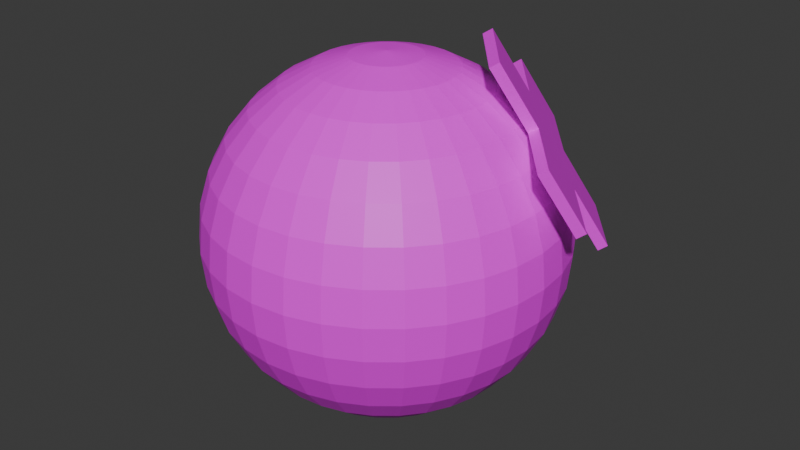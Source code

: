 # Source: Bump.blend  (saved by Blender 4.1.24; exported with 4.5.12 LTS)
import bpy
from mathutils import Matrix  # noqa: F401  (used for matrix-valued properties, if any)

bpy.ops.wm.read_factory_settings(use_empty=True)
scene = bpy.context.scene
scene.name = 'Scene'

# ---- collections
col_collection = bpy.data.collections.new('Collection'); scene.collection.children.link(col_collection)

# ---- images (referenced by path relative to the original .blend; pixels are not part of the script)
import os
ASSET_DIR = os.environ.get("B2B_ASSET_DIR", "")  # directory of the original .blend (textures are referenced by path, not embedded)
HERE = os.path.dirname(os.path.abspath(__file__))  # packed textures are extracted next to this script under _unpacked/

def load_image(name, relpath, width, height, colorspace="sRGB"):
    """Load a texture the original file referenced (path relative to the .blend, or extracted next to this script)."""
    p = next((c for c in (os.path.join(HERE, relpath), os.path.join(ASSET_DIR, relpath)) if relpath and os.path.exists(c)), "")
    if p:
        img = bpy.data.images.load(p, check_existing=True)
        img.name = name
    else:  # same state as the original file: an image datablock whose file is absent (Cycles renders it pink)
        img = bpy.data.images.new(name, width, height)
        img.source = "FILE"
        img.filepath = "//" + (relpath or name)
    img.colorspace_settings.name = colorspace
    return img
img_bump = load_image('Bump', '', 1024, 1024, 'sRGB')

# ---- materials (node trees are filled in below, after node groups)
mat_x = bpy.data.materials.new('マテリアル')
mat_x.use_transparent_shadow = False

# ---- material node trees
mat_x.use_nodes = True; mat_x.node_tree.nodes.clear()
_N = mat_x.node_tree.nodes; _L = mat_x.node_tree.links
n0 = _N.new('ShaderNodeBsdfPrincipled'); n0.name = 'プリンシプルBSDF'; n0.location = (10, 300)
n1 = _N.new('ShaderNodeOutputMaterial'); n1.name = 'マテリアル出力'; n1.location = (300, 300)
n2 = _N.new('ShaderNodeTexImage'); n2.name = '画像テクスチャ'; n2.location = (-280, 280)
n2.image = img_bump
_L.new(n0.outputs[0], n1.inputs[0])
_L.new(n2.outputs[0], n0.inputs[0])
n1.is_active_output = True

# ---- world
world_world = bpy.data.worlds.new('World'); scene.world = world_world
world_world.use_nodes = True; world_world.node_tree.nodes.clear()
_N = world_world.node_tree.nodes; _L = world_world.node_tree.links
n0 = _N.new('ShaderNodeOutputWorld'); n0.name = 'World Output'; n0.location = (300, 300)
n1 = _N.new('ShaderNodeBackground'); n1.name = 'Background'; n1.location = (10, 300)
n1.inputs[0].default_value = (0.05088, 0.05088, 0.05088, 1.0)
_L.new(n1.outputs[0], n0.inputs[0])
n0.is_active_output = True
world_world.color = (0.05088, 0.05088, 0.05088)
world_world.use_sun_shadow = False
world_world.sun_shadow_jitter_overblur = 0.0

# ---- meshes
me_001 = bpy.data.meshes.new('球.001')
me_001.from_pydata([(0.7836, 0.2029, 0.7241), (0.5256, 0.5051, 0.7649), (0.7449, 0.1737, 0.6956), (0.9151, 0.3615, 0.3819), (0.6517, 0.04384, 1.067), (1.043, -0.1011, 0.6829), (1.004, -0.1303, 0.6545), (1.175, 0.05751, 0.3407), (1.136, 0.0283, 0.3123), (0.8764, 0.3323, 0.3535), (0.6184, 0.6345, 0.3943), (1.006, 0.4891, 0.01511), (0.7485, 0.7913, 0.05599), (1.045, 0.5183, 0.04353), (0.7872, 0.8205, 0.08441), (0.6571, 0.6637, 0.4228), (0.4018, 0.9627, 0.4632), (0.2703, 0.8041, 0.8054), (0.3631, 0.9335, 0.4348), (0.2316, 0.7749, 0.777), (0.4869, 0.4759, 0.7365), (0.355, 0.3168, 1.08), (0.613, 0.01463, 1.039), (0.3937, 0.346, 1.108), (-5.96e-08, 0.5556, 0.8315), (-1.192e-07, 0.8315, 0.5556), (-5.96e-08, 0.9808, 0.1951), (-5.96e-08, 1.0, 0.0), (-1.192e-07, 0.9808, -0.1951), (-5.96e-08, 0.8315, -0.5556), (0.03806, 0.1913, 0.9808), (0.07466, 0.3753, 0.9239), (0.1084, 0.5449, 0.8315), (0.1379, 0.6935, 0.7071), (0.1622, 0.8155, 0.5556), (0.1802, 0.9061, 0.3827), (0.1913, 0.9619, 0.1951), (0.1951, 0.9808, 0.0), (0.1913, 0.9619, -0.1951), (0.1802, 0.9061, -0.3827), (0.1622, 0.8155, -0.5556), (0.1379, 0.6935, -0.7071), (0.1084, 0.5449, -0.8315), (0.07466, 0.3753, -0.9239), (0.03806, 0.1913, -0.9808), (0.07466, 0.1802, 0.9808), (0.1464, 0.3536, 0.9239), (0.2126, 0.5133, 0.8315), (0.2706, 0.6533, 0.7071), (0.3182, 0.7682, 0.5556), (0.3536, 0.8536, 0.3827), (0.3753, 0.9061, 0.1951), (0.3827, 0.9239, 0.0), (0.3753, 0.9061, -0.1951), (0.3536, 0.8536, -0.3827), (0.3182, 0.7682, -0.5556), (0.2706, 0.6533, -0.7071), (0.2126, 0.5133, -0.8315), (0.1464, 0.3536, -0.9239), (0.07466, 0.1802, -0.9808), (0.1084, 0.1622, 0.9808), (0.2126, 0.3182, 0.9239), (0.3087, 0.4619, 0.8315), (0.3928, 0.5879, 0.7071), (0.4619, 0.6913, 0.5556), (0.5133, 0.7682, 0.3827), (0.5449, 0.8155, 0.1951), (0.5556, 0.8315, 0.0), (0.5449, 0.8155, -0.1951), (0.5133, 0.7682, -0.3827), (0.4619, 0.6913, -0.5556), (0.3928, 0.5879, -0.7071), (0.3087, 0.4619, -0.8315), (0.2126, 0.3182, -0.9239), (0.1084, 0.1622, -0.9808), (0.1379, 0.1379, 0.9808), (0.2706, 0.2706, 0.9239), (0.3928, 0.3928, 0.8315), (0.5, 0.5, 0.7071), (0.5879, 0.5879, 0.5556), (0.6533, 0.6533, 0.3827), (0.6935, 0.6935, 0.1951), (0.7071, 0.7071, 0.0), (0.6935, 0.6935, -0.1951), (0.6533, 0.6533, -0.3827), (0.5879, 0.5879, -0.5556), (0.5, 0.5, -0.7071), (0.3928, 0.3928, -0.8315), (0.2706, 0.2706, -0.9239), (0.1379, 0.1379, -0.9808), (0.1622, 0.1084, 0.9808), (0.3182, 0.2126, 0.9239), (0.4619, 0.3087, 0.8315), (0.5879, 0.3928, 0.7071), (0.6913, 0.4619, 0.5556), (0.7682, 0.5133, 0.3827), (0.8155, 0.5449, 0.1951), (0.8315, 0.5556, 0.0), (0.8155, 0.5449, -0.1951), (0.7682, 0.5133, -0.3827), (0.6913, 0.4619, -0.5556), (0.5879, 0.3928, -0.7071), (0.4619, 0.3087, -0.8315), (0.3182, 0.2126, -0.9239), (0.1622, 0.1084, -0.9808), (-5.96e-08, -2.98e-08, 1.0), (0.1802, 0.07466, 0.9808), (0.3536, 0.1464, 0.9239), (0.5133, 0.2126, 0.8315), (0.6533, 0.2706, 0.7071), (0.7682, 0.3182, 0.5556), (0.8536, 0.3536, 0.3827), (0.9061, 0.3753, 0.1951), (0.9239, 0.3827, -5.96e-08), (0.9061, 0.3753, -0.1951), (0.8536, 0.3536, -0.3827), (0.7682, 0.3182, -0.5556), (0.6533, 0.2706, -0.7071), (0.5133, 0.2126, -0.8315), (0.3536, 0.1464, -0.9239), (0.1802, 0.07466, -0.9808), (0.1913, 0.03806, 0.9808), (0.3753, 0.07466, 0.9239), (0.5449, 0.1084, 0.8315), (0.6935, 0.1379, 0.7071), (0.8155, 0.1622, 0.5556), (0.9061, 0.1802, 0.3827), (0.9619, 0.1913, 0.1951), (0.9808, 0.1951, 0.0), (0.9619, 0.1913, -0.1951), (0.9061, 0.1802, -0.3827), (0.8155, 0.1622, -0.5556), (0.6935, 0.1379, -0.7071), (0.5449, 0.1084, -0.8315), (0.3753, 0.07466, -0.9239), (0.1913, 0.03806, -0.9808), (0.1951, -5.96e-08, 0.9808), (0.3827, -5.96e-08, 0.9239), (0.5556, -8.941e-08, 0.8315), (0.7071, -5.96e-08, 0.7071), (0.8315, -1.192e-07, 0.5556), (0.9239, 2.98e-08, 0.3827), (0.9808, -1.49e-07, 0.1951), (1.0, -1.788e-07, -5.96e-08), (0.9808, -1.49e-07, -0.1951), (0.9239, 2.98e-08, -0.3827), (0.8315, -8.941e-08, -0.5556), (0.7071, 0.0, -0.7071), (0.5556, -5.96e-08, -0.8315), (0.3827, -2.98e-08, -0.9239), (0.1951, -2.98e-08, -0.9808), (0.1913, -0.03806, 0.9808), (0.3753, -0.07466, 0.9239), (0.5449, -0.1084, 0.8315), (0.6935, -0.1379, 0.7071), (0.8155, -0.1622, 0.5556), (0.9061, -0.1802, 0.3827), (0.9619, -0.1913, 0.1951), (0.9808, -0.1951, -1.192e-07), (0.9619, -0.1913, -0.1951), (0.9061, -0.1802, -0.3827), (0.8155, -0.1622, -0.5556), (0.6935, -0.1379, -0.7071), (0.5449, -0.1084, -0.8315), (0.3753, -0.07466, -0.9239), (0.1913, -0.03806, -0.9808), (0.1802, -0.07466, 0.9808), (0.3536, -0.1464, 0.9239), (0.5133, -0.2126, 0.8315), (0.6533, -0.2706, 0.7071), (0.7682, -0.3182, 0.5556), (0.8536, -0.3536, 0.3827), (0.9061, -0.3753, 0.1951), (0.9239, -0.3827, -5.96e-08), (0.9061, -0.3753, -0.1951), (0.8536, -0.3536, -0.3827), (0.7682, -0.3182, -0.5556), (0.6533, -0.2706, -0.7071), (0.5133, -0.2126, -0.8315), (0.3536, -0.1464, -0.9239), (0.1802, -0.07466, -0.9808), (0.1622, -0.1084, 0.9808), (0.3182, -0.2126, 0.9239), (0.4619, -0.3087, 0.8315), (0.5879, -0.3928, 0.7071), (0.6913, -0.4619, 0.5556), (0.7682, -0.5133, 0.3827), (0.8155, -0.5449, 0.1951), (0.8315, -0.5556, -1.192e-07), (0.8155, -0.5449, -0.1951), (0.7682, -0.5133, -0.3827), (0.6913, -0.4619, -0.5556), (0.5879, -0.3928, -0.7071), (0.4619, -0.3087, -0.8315), (0.3182, -0.2126, -0.9239), (0.1622, -0.1084, -0.9808), (0.1379, -0.1379, 0.9808), (0.2706, -0.2706, 0.9239), (0.3928, -0.3928, 0.8315), (0.5, -0.5, 0.7071), (0.5879, -0.5879, 0.5556), (0.6533, -0.6533, 0.3827), (0.6935, -0.6935, 0.1951), (0.7071, -0.7071, -1.192e-07), (0.6935, -0.6935, -0.1951), (0.6533, -0.6533, -0.3827), (0.5879, -0.5879, -0.5556), (0.5, -0.5, -0.7071), (0.3928, -0.3928, -0.8315), (0.2706, -0.2706, -0.9239), (0.1379, -0.1379, -0.9808), (0.1084, -0.1622, 0.9808), (0.2126, -0.3182, 0.9239), (0.3087, -0.4619, 0.8315), (0.3928, -0.5879, 0.7071), (0.4619, -0.6913, 0.5556), (0.5133, -0.7682, 0.3827), (0.5449, -0.8155, 0.1951), (0.5556, -0.8315, -5.96e-08), (0.5449, -0.8155, -0.1951), (0.5133, -0.7682, -0.3827), (0.4619, -0.6913, -0.5556), (0.3928, -0.5879, -0.7071), (0.3087, -0.4619, -0.8315), (0.2126, -0.3182, -0.9239), (0.1084, -0.1622, -0.9808), (0.07466, -0.1802, 0.9808), (0.1464, -0.3536, 0.9239), (0.2126, -0.5133, 0.8315), (0.2706, -0.6533, 0.7071), (0.3182, -0.7682, 0.5556), (0.3536, -0.8536, 0.3827), (0.3753, -0.9061, 0.1951), (0.3827, -0.9239, -1.192e-07), (0.3753, -0.9061, -0.1951), (0.3536, -0.8536, -0.3827), (0.3182, -0.7682, -0.5556), (0.2706, -0.6533, -0.7071), (0.2126, -0.5133, -0.8315), (0.1464, -0.3536, -0.9239), (0.07466, -0.1802, -0.9808), (0.03806, -0.1913, 0.9808), (0.07466, -0.3753, 0.9239), (0.1084, -0.5449, 0.8315), (0.1379, -0.6935, 0.7071), (0.1622, -0.8155, 0.5556), (0.1802, -0.9061, 0.3827), (0.1913, -0.9619, 0.1951), (0.1951, -0.9808, -5.96e-08), (0.1913, -0.9619, -0.1951), (0.1802, -0.9061, -0.3827), (0.1622, -0.8155, -0.5556), (0.1379, -0.6935, -0.7071), (0.1084, -0.5449, -0.8315), (0.07466, -0.3753, -0.9239), (0.03806, -0.1913, -0.9808), (-5.96e-08, -0.1951, 0.9808), (-1.192e-07, -0.3827, 0.9239), (-1.788e-07, -0.5556, 0.8315), (-5.96e-08, -0.7071, 0.7071), (-1.192e-07, -0.8315, 0.5556), (0.0, -0.9239, 0.3827), (-1.788e-07, -0.9808, 0.1951), (-3.576e-07, -1.0, -1.192e-07), (-1.788e-07, -0.9808, -0.1951), (5.96e-08, -0.9239, -0.3827), (-1.192e-07, -0.8315, -0.5556), (-1.192e-07, -0.7071, -0.7071), (-1.788e-07, -0.5556, -0.8315), (-1.192e-07, -0.3827, -0.9239), (-5.96e-08, -0.1951, -0.9808), (-0.03806, -0.1913, 0.9808), (-0.07466, -0.3753, 0.9239), (-0.1084, -0.5449, 0.8315), (-0.1379, -0.6935, 0.7071), (-0.1622, -0.8155, 0.5556), (-0.1802, -0.9061, 0.3827), (-0.1913, -0.9619, 0.1951), (-0.1951, -0.9808, -5.96e-08), (-0.1913, -0.9619, -0.1951), (-0.1802, -0.9061, -0.3827), (-0.1622, -0.8155, -0.5556), (-0.1379, -0.6935, -0.7071), (-0.1084, -0.5449, -0.8315), (-0.07466, -0.3753, -0.9239), (-0.03806, -0.1913, -0.9808), (-0.07466, -0.1802, 0.9808), (-0.1464, -0.3536, 0.9239), (-0.2126, -0.5133, 0.8315), (-0.2706, -0.6533, 0.7071), (-0.3182, -0.7682, 0.5556), (-0.3536, -0.8536, 0.3827), (-0.3753, -0.9061, 0.1951), (-0.3827, -0.9239, 0.0), (-0.3753, -0.9061, -0.1951), (-0.3536, -0.8536, -0.3827), (-0.3182, -0.7682, -0.5556), (-0.2706, -0.6533, -0.7071), (-0.2126, -0.5133, -0.8315), (-0.1464, -0.3536, -0.9239), (-0.07466, -0.1802, -0.9808), (-0.1084, -0.1622, 0.9808), (-0.2126, -0.3182, 0.9239), (-0.3087, -0.4619, 0.8315), (-0.3928, -0.5879, 0.7071), (-0.4619, -0.6913, 0.5556), (-0.5133, -0.7682, 0.3827), (-0.5449, -0.8155, 0.1951), (-0.5556, -0.8315, -1.192e-07), (-0.5449, -0.8155, -0.1951), (-0.5133, -0.7682, -0.3827), (-0.4619, -0.6913, -0.5556), (-0.3928, -0.5879, -0.7071), (-0.3087, -0.4619, -0.8315), (-0.2126, -0.3182, -0.9239), (-0.1084, -0.1622, -0.9808), (-0.1379, -0.1379, 0.9808), (-0.2706, -0.2706, 0.9239), (-0.3928, -0.3928, 0.8315), (-0.5, -0.5, 0.7071), (-0.5879, -0.5879, 0.5556), (-0.6533, -0.6533, 0.3827), (-0.6935, -0.6935, 0.1951), (-0.7071, -0.7071, 0.0), (-0.6935, -0.6935, -0.1951), (-0.6533, -0.6533, -0.3827), (-0.5879, -0.5879, -0.5556), (-0.5, -0.5, -0.7071), (-0.3928, -0.3928, -0.8315), (-0.2706, -0.2706, -0.9239), (-0.1379, -0.1379, -0.9808), (-5.96e-08, 2.98e-08, -1.0), (-0.1622, -0.1084, 0.9808), (-0.3182, -0.2126, 0.9239), (-0.4619, -0.3087, 0.8315), (-0.5879, -0.3928, 0.7071), (-0.6913, -0.4619, 0.5556), (-0.7682, -0.5133, 0.3827), (-0.8155, -0.5449, 0.1951), (-0.8315, -0.5556, 0.0), (-0.8155, -0.5449, -0.1951), (-0.7682, -0.5133, -0.3827), (-0.6913, -0.4619, -0.5556), (-0.5879, -0.3928, -0.7071), (-0.4619, -0.3087, -0.8315), (-0.3182, -0.2126, -0.9239), (-0.1622, -0.1084, -0.9808), (-0.1802, -0.07466, 0.9808), (-0.3536, -0.1464, 0.9239), (-0.5133, -0.2126, 0.8315), (-0.6533, -0.2706, 0.7071), (-0.7682, -0.3182, 0.5556), (-0.8536, -0.3536, 0.3827), (-0.9061, -0.3753, 0.1951), (-0.9239, -0.3827, 0.0), (-0.9061, -0.3753, -0.1951), (-0.8536, -0.3536, -0.3827), (-0.7682, -0.3182, -0.5556), (-0.6533, -0.2706, -0.7071), (-0.5133, -0.2126, -0.8315), (-0.3536, -0.1464, -0.9239), (-0.1802, -0.07466, -0.9808), (-0.1913, -0.03806, 0.9808), (-0.3753, -0.07466, 0.9239), (-0.5449, -0.1084, 0.8315), (-0.6935, -0.1379, 0.7071), (-0.8155, -0.1622, 0.5556), (-0.9061, -0.1802, 0.3827), (-0.9619, -0.1913, 0.1951), (-0.9808, -0.1951, -5.96e-08), (-0.9619, -0.1913, -0.1951), (-0.9061, -0.1802, -0.3827), (-0.8155, -0.1622, -0.5556), (-0.6935, -0.1379, -0.7071), (-0.5449, -0.1084, -0.8315), (-0.3753, -0.07466, -0.9239), (-0.1913, -0.03806, -0.9808), (-0.1951, 0.0, 0.9808), (-0.3827, 2.98e-08, 0.9239), (-0.5556, 8.941e-08, 0.8315), (-0.7071, 0.0, 0.7071), (-0.8315, 1.192e-07, 0.5556), (-0.9239, 2.98e-08, 0.3827), (-0.9808, 2.086e-07, 0.1951), (-1.0, 4.47e-07, 0.0), (-0.9808, 2.682e-07, -0.1951), (-0.9239, 2.98e-08, -0.3827), (-0.8315, 1.49e-07, -0.5556), (-0.7071, 2.98e-08, -0.7071), (-0.5556, 1.49e-07, -0.8315), (-0.3827, 2.98e-08, -0.9239), (-0.1951, -2.98e-08, -0.9808), (-0.1913, 0.03806, 0.9808), (-0.3753, 0.07466, 0.9239), (-0.5449, 0.1084, 0.8315), (-0.6935, 0.1379, 0.7071), (-0.8155, 0.1622, 0.5556), (-0.9061, 0.1802, 0.3827), (-0.9619, 0.1913, 0.1951), (-0.9808, 0.1951, -1.192e-07), (-0.9619, 0.1913, -0.1951), (-0.9061, 0.1802, -0.3827), (-0.8155, 0.1622, -0.5556), (-0.6935, 0.1379, -0.7071), (-0.5449, 0.1084, -0.8315), (-0.3753, 0.07466, -0.9239), (-0.1913, 0.03806, -0.9808), (-0.1802, 0.07466, 0.9808), (-0.3536, 0.1464, 0.9239), (-0.5133, 0.2126, 0.8315), (-0.6533, 0.2706, 0.7071), (-0.7682, 0.3182, 0.5556), (-0.8536, 0.3536, 0.3827), (-0.9061, 0.3753, 0.1951), (-0.9239, 0.3827, 0.0), (-0.9061, 0.3753, -0.1951), (-0.8536, 0.3536, -0.3827), (-0.7682, 0.3182, -0.5556), (-0.6533, 0.2706, -0.7071), (-0.5133, 0.2126, -0.8315), (-0.3536, 0.1464, -0.9239), (-0.1802, 0.07466, -0.9808), (-0.1622, 0.1084, 0.9808), (-0.3182, 0.2126, 0.9239), (-0.4619, 0.3087, 0.8315), (-0.5879, 0.3928, 0.7071), (-0.6913, 0.4619, 0.5556), (-0.7682, 0.5133, 0.3827), (-0.8155, 0.5449, 0.1951), (-0.8315, 0.5556, 0.0), (-0.8155, 0.5449, -0.1951), (-0.7682, 0.5133, -0.3827), (-0.6913, 0.4619, -0.5556), (-0.5879, 0.3928, -0.7071), (-0.4619, 0.3087, -0.8315), (-0.3182, 0.2126, -0.9239), (-0.1622, 0.1084, -0.9808), (-0.1379, 0.1379, 0.9808), (-0.2706, 0.2706, 0.9239), (-0.3928, 0.3928, 0.8315), (-0.5, 0.5, 0.7071), (-0.5879, 0.5879, 0.5556), (-0.6533, 0.6533, 0.3827), (-0.6935, 0.6935, 0.1951), (-0.7071, 0.7071, 0.0), (-0.6935, 0.6935, -0.1951), (-0.6533, 0.6533, -0.3827), (-0.5879, 0.5879, -0.5556), (-0.5, 0.5, -0.7071), (-0.3928, 0.3928, -0.8315), (-0.2706, 0.2706, -0.9239), (-0.1379, 0.1379, -0.9808), (-0.1084, 0.1622, 0.9808), (-0.2126, 0.3182, 0.9239), (-0.3087, 0.4619, 0.8315), (-0.3928, 0.5879, 0.7071), (-0.4619, 0.6913, 0.5556), (-0.5133, 0.7682, 0.3827), (-0.5449, 0.8155, 0.1951), (-0.5556, 0.8315, 0.0), (-0.5449, 0.8155, -0.1951), (-0.5133, 0.7682, -0.3827), (-0.4619, 0.6913, -0.5556), (-0.3928, 0.5879, -0.7071), (-0.3087, 0.4619, -0.8315), (-0.2126, 0.3182, -0.9239), (-0.1084, 0.1622, -0.9808), (-0.07466, 0.1802, 0.9808), (-0.1464, 0.3536, 0.9239), (-0.2126, 0.5133, 0.8315), (-0.2706, 0.6533, 0.7071), (-0.3182, 0.7682, 0.5556), (-0.3536, 0.8536, 0.3827), (-0.3753, 0.9061, 0.1951), (-0.3827, 0.9239, 0.0), (-0.3753, 0.9061, -0.1951), (-0.3536, 0.8536, -0.3827), (-0.3182, 0.7682, -0.5556), (-0.2706, 0.6533, -0.7071), (-0.2126, 0.5133, -0.8315), (-0.1464, 0.3536, -0.9239), (-0.07466, 0.1802, -0.9808), (-0.03806, 0.1913, 0.9808), (-0.07466, 0.3753, 0.9239), (-0.1084, 0.5449, 0.8315), (-0.1379, 0.6935, 0.7071), (-0.1622, 0.8155, 0.5556), (-0.1802, 0.9061, 0.3827), (-0.1913, 0.9619, 0.1951), (-0.1951, 0.9808, 0.0), (-0.1913, 0.9619, -0.1951), (-0.1802, 0.9061, -0.3827), (-0.1622, 0.8155, -0.5556), (-0.1379, 0.6935, -0.7071), (-0.1084, 0.5449, -0.8315), (-0.07466, 0.3753, -0.9239), (-0.03806, 0.1913, -0.9808), (0.0, 0.1951, 0.9808), (0.0, 0.3827, 0.9239), (-5.96e-08, 0.7071, 0.7071), (-5.96e-08, 0.9239, 0.3827), (5.96e-08, 0.9239, -0.3827), (-5.96e-08, 0.7071, -0.7071), (1.788e-07, 0.5556, -0.8315), (0.0, 0.3827, -0.9239), (-5.96e-08, 0.1951, -0.9808)], [], [(1, 0, 4, 23), (1, 15, 3, 0), (2, 0, 5, 6), (0, 2, 22, 4), (0, 3, 7, 5), (7, 8, 6, 5), (3, 9, 8, 7), (9, 2, 6, 8), (10, 20, 2, 9), (10, 9, 11, 12), (9, 3, 13, 11), (14, 12, 11, 13), (3, 15, 14, 13), (15, 10, 12, 14), (15, 1, 17, 16), (10, 15, 16, 18), (17, 19, 18, 16), (20, 10, 18, 19), (1, 20, 19, 17), (2, 20, 21, 22), (20, 1, 23, 21), (4, 22, 21, 23), (500, 25, 34, 35), (504, 503, 42, 43), (26, 500, 35, 36), (505, 504, 43, 44), (27, 26, 36, 37), (497, 105, 30), (331, 505, 44), (28, 27, 37, 38), (498, 497, 30, 31), (501, 28, 38, 39), (24, 498, 31, 32), (29, 501, 39, 40), (499, 24, 32, 33), (502, 29, 40, 41), (25, 499, 33, 34), (503, 502, 41, 42), (41, 40, 55, 56), (34, 33, 48, 49), (42, 41, 56, 57), (35, 34, 49, 50), (43, 42, 57, 58), (36, 35, 50, 51), (44, 43, 58, 59), (37, 36, 51, 52), (30, 105, 45), (331, 44, 59), (38, 37, 52, 53), (31, 30, 45, 46), (39, 38, 53, 54), (32, 31, 46, 47), (40, 39, 54, 55), (33, 32, 47, 48), (331, 59, 74), (53, 52, 67, 68), (46, 45, 60, 61), (54, 53, 68, 69), (47, 46, 61, 62), (55, 54, 69, 70), (48, 47, 62, 63), (56, 55, 70, 71), (49, 48, 63, 64), (57, 56, 71, 72), (50, 49, 64, 65), (58, 57, 72, 73), (51, 50, 65, 66), (59, 58, 73, 74), (52, 51, 66, 67), (45, 105, 60), (72, 71, 86, 87), (65, 64, 79, 80), (73, 72, 87, 88), (66, 65, 80, 81), (74, 73, 88, 89), (67, 66, 81, 82), (60, 105, 75), (331, 74, 89), (68, 67, 82, 83), (61, 60, 75, 76), (69, 68, 83, 84), (62, 61, 76, 77), (70, 69, 84, 85), (63, 62, 77, 78), (71, 70, 85, 86), (64, 63, 78, 79), (76, 75, 90, 91), (84, 83, 98, 99), (77, 76, 91, 92), (85, 84, 99, 100), (78, 77, 92, 93), (86, 85, 100, 101), (79, 78, 93, 94), (87, 86, 101, 102), (80, 79, 94, 95), (88, 87, 102, 103), (81, 80, 95, 96), (89, 88, 103, 104), (82, 81, 96, 97), (75, 105, 90), (331, 89, 104), (83, 82, 97, 98), (95, 94, 110, 111), (103, 102, 118, 119), (96, 95, 111, 112), (104, 103, 119, 120), (97, 96, 112, 113), (90, 105, 106), (331, 104, 120), (98, 97, 113, 114), (91, 90, 106, 107), (99, 98, 114, 115), (92, 91, 107, 108), (100, 99, 115, 116), (93, 92, 108, 109), (101, 100, 116, 117), (94, 93, 109, 110), (102, 101, 117, 118), (115, 114, 129, 130), (108, 107, 122, 123), (116, 115, 130, 131), (109, 108, 123, 124), (117, 116, 131, 132), (110, 109, 124, 125), (118, 117, 132, 133), (111, 110, 125, 126), (119, 118, 133, 134), (112, 111, 126, 127), (120, 119, 134, 135), (113, 112, 127, 128), (106, 105, 121), (331, 120, 135), (114, 113, 128, 129), (107, 106, 121, 122), (134, 133, 148, 149), (127, 126, 141, 142), (135, 134, 149, 150), (128, 127, 142, 143), (121, 105, 136), (331, 135, 150), (129, 128, 143, 144), (122, 121, 136, 137), (130, 129, 144, 145), (123, 122, 137, 138), (131, 130, 145, 146), (124, 123, 138, 139), (132, 131, 146, 147), (125, 124, 139, 140), (133, 132, 147, 148), (126, 125, 140, 141), (138, 137, 152, 153), (146, 145, 160, 161), (139, 138, 153, 154), (147, 146, 161, 162), (140, 139, 154, 155), (148, 147, 162, 163), (141, 140, 155, 156), (149, 148, 163, 164), (142, 141, 156, 157), (150, 149, 164, 165), (143, 142, 157, 158), (136, 105, 151), (331, 150, 165), (144, 143, 158, 159), (137, 136, 151, 152), (145, 144, 159, 160), (157, 156, 171, 172), (165, 164, 179, 180), (158, 157, 172, 173), (151, 105, 166), (331, 165, 180), (159, 158, 173, 174), (152, 151, 166, 167), (160, 159, 174, 175), (153, 152, 167, 168), (161, 160, 175, 176), (154, 153, 168, 169), (162, 161, 176, 177), (155, 154, 169, 170), (163, 162, 177, 178), (156, 155, 170, 171), (164, 163, 178, 179), (176, 175, 190, 191), (169, 168, 183, 184), (177, 176, 191, 192), (170, 169, 184, 185), (178, 177, 192, 193), (171, 170, 185, 186), (179, 178, 193, 194), (172, 171, 186, 187), (180, 179, 194, 195), (173, 172, 187, 188), (166, 105, 181), (331, 180, 195), (174, 173, 188, 189), (167, 166, 181, 182), (175, 174, 189, 190), (168, 167, 182, 183), (195, 194, 209, 210), (188, 187, 202, 203), (181, 105, 196), (331, 195, 210), (189, 188, 203, 204), (182, 181, 196, 197), (190, 189, 204, 205), (183, 182, 197, 198), (191, 190, 205, 206), (184, 183, 198, 199), (192, 191, 206, 207), (185, 184, 199, 200), (193, 192, 207, 208), (186, 185, 200, 201), (194, 193, 208, 209), (187, 186, 201, 202), (207, 206, 221, 222), (200, 199, 214, 215), (208, 207, 222, 223), (201, 200, 215, 216), (209, 208, 223, 224), (202, 201, 216, 217), (210, 209, 224, 225), (203, 202, 217, 218), (196, 105, 211), (331, 210, 225), (204, 203, 218, 219), (197, 196, 211, 212), (205, 204, 219, 220), (198, 197, 212, 213), (206, 205, 220, 221), (199, 198, 213, 214), (211, 105, 226), (331, 225, 240), (219, 218, 233, 234), (212, 211, 226, 227), (220, 219, 234, 235), (213, 212, 227, 228), (221, 220, 235, 236), (214, 213, 228, 229), (222, 221, 236, 237), (215, 214, 229, 230), (223, 222, 237, 238), (216, 215, 230, 231), (224, 223, 238, 239), (217, 216, 231, 232), (225, 224, 239, 240), (218, 217, 232, 233), (230, 229, 244, 245), (238, 237, 252, 253), (231, 230, 245, 246), (239, 238, 253, 254), (232, 231, 246, 247), (240, 239, 254, 255), (233, 232, 247, 248), (226, 105, 241), (331, 240, 255), (234, 233, 248, 249), (227, 226, 241, 242), (235, 234, 249, 250), (228, 227, 242, 243), (236, 235, 250, 251), (229, 228, 243, 244), (237, 236, 251, 252), (249, 248, 263, 264), (242, 241, 256, 257), (250, 249, 264, 265), (243, 242, 257, 258), (251, 250, 265, 266), (244, 243, 258, 259), (252, 251, 266, 267), (245, 244, 259, 260), (253, 252, 267, 268), (246, 245, 260, 261), (254, 253, 268, 269), (247, 246, 261, 262), (255, 254, 269, 270), (248, 247, 262, 263), (241, 105, 256), (331, 255, 270), (268, 267, 282, 283), (261, 260, 275, 276), (269, 268, 283, 284), (262, 261, 276, 277), (270, 269, 284, 285), (263, 262, 277, 278), (256, 105, 271), (331, 270, 285), (264, 263, 278, 279), (257, 256, 271, 272), (265, 264, 279, 280), (258, 257, 272, 273), (266, 265, 280, 281), (259, 258, 273, 274), (267, 266, 281, 282), (260, 259, 274, 275), (272, 271, 286, 287), (280, 279, 294, 295), (273, 272, 287, 288), (281, 280, 295, 296), (274, 273, 288, 289), (282, 281, 296, 297), (275, 274, 289, 290), (283, 282, 297, 298), (276, 275, 290, 291), (284, 283, 298, 299), (277, 276, 291, 292), (285, 284, 299, 300), (278, 277, 292, 293), (271, 105, 286), (331, 285, 300), (279, 278, 293, 294), (291, 290, 305, 306), (299, 298, 313, 314), (292, 291, 306, 307), (300, 299, 314, 315), (293, 292, 307, 308), (286, 105, 301), (331, 300, 315), (294, 293, 308, 309), (287, 286, 301, 302), (295, 294, 309, 310), (288, 287, 302, 303), (296, 295, 310, 311), (289, 288, 303, 304), (297, 296, 311, 312), (290, 289, 304, 305), (298, 297, 312, 313), (310, 309, 324, 325), (303, 302, 317, 318), (311, 310, 325, 326), (304, 303, 318, 319), (312, 311, 326, 327), (305, 304, 319, 320), (313, 312, 327, 328), (306, 305, 320, 321), (314, 313, 328, 329), (307, 306, 321, 322), (315, 314, 329, 330), (308, 307, 322, 323), (301, 105, 316), (331, 315, 330), (309, 308, 323, 324), (302, 301, 316, 317), (329, 328, 344, 345), (322, 321, 337, 338), (330, 329, 345, 346), (323, 322, 338, 339), (316, 105, 332), (331, 330, 346), (324, 323, 339, 340), (317, 316, 332, 333), (325, 324, 340, 341), (318, 317, 333, 334), (326, 325, 341, 342), (319, 318, 334, 335), (327, 326, 342, 343), (320, 319, 335, 336), (328, 327, 343, 344), (321, 320, 336, 337), (342, 341, 356, 357), (335, 334, 349, 350), (343, 342, 357, 358), (336, 335, 350, 351), (344, 343, 358, 359), (337, 336, 351, 352), (345, 344, 359, 360), (338, 337, 352, 353), (346, 345, 360, 361), (339, 338, 353, 354), (332, 105, 347), (331, 346, 361), (340, 339, 354, 355), (333, 332, 347, 348), (341, 340, 355, 356), (334, 333, 348, 349), (361, 360, 375, 376), (354, 353, 368, 369), (347, 105, 362), (331, 361, 376), (355, 354, 369, 370), (348, 347, 362, 363), (356, 355, 370, 371), (349, 348, 363, 364), (357, 356, 371, 372), (350, 349, 364, 365), (358, 357, 372, 373), (351, 350, 365, 366), (359, 358, 373, 374), (352, 351, 366, 367), (360, 359, 374, 375), (353, 352, 367, 368), (365, 364, 379, 380), (373, 372, 387, 388), (366, 365, 380, 381), (374, 373, 388, 389), (367, 366, 381, 382), (375, 374, 389, 390), (368, 367, 382, 383), (376, 375, 390, 391), (369, 368, 383, 384), (362, 105, 377), (331, 376, 391), (370, 369, 384, 385), (363, 362, 377, 378), (371, 370, 385, 386), (364, 363, 378, 379), (372, 371, 386, 387), (384, 383, 398, 399), (377, 105, 392), (331, 391, 406), (385, 384, 399, 400), (378, 377, 392, 393), (386, 385, 400, 401), (379, 378, 393, 394), (387, 386, 401, 402), (380, 379, 394, 395), (388, 387, 402, 403), (381, 380, 395, 396), (389, 388, 403, 404), (382, 381, 396, 397), (390, 389, 404, 405), (383, 382, 397, 398), (391, 390, 405, 406), (403, 402, 417, 418), (396, 395, 410, 411), (404, 403, 418, 419), (397, 396, 411, 412), (405, 404, 419, 420), (398, 397, 412, 413), (406, 405, 420, 421), (399, 398, 413, 414), (392, 105, 407), (331, 406, 421), (400, 399, 414, 415), (393, 392, 407, 408), (401, 400, 415, 416), (394, 393, 408, 409), (402, 401, 416, 417), (395, 394, 409, 410), (407, 105, 422), (331, 421, 436), (415, 414, 429, 430), (408, 407, 422, 423), (416, 415, 430, 431), (409, 408, 423, 424), (417, 416, 431, 432), (410, 409, 424, 425), (418, 417, 432, 433), (411, 410, 425, 426), (419, 418, 433, 434), (412, 411, 426, 427), (420, 419, 434, 435), (413, 412, 427, 428), (421, 420, 435, 436), (414, 413, 428, 429), (426, 425, 440, 441), (434, 433, 448, 449), (427, 426, 441, 442), (435, 434, 449, 450), (428, 427, 442, 443), (436, 435, 450, 451), (429, 428, 443, 444), (422, 105, 437), (331, 436, 451), (430, 429, 444, 445), (423, 422, 437, 438), (431, 430, 445, 446), (424, 423, 438, 439), (432, 431, 446, 447), (425, 424, 439, 440), (433, 432, 447, 448), (445, 444, 459, 460), (438, 437, 452, 453), (446, 445, 460, 461), (439, 438, 453, 454), (447, 446, 461, 462), (440, 439, 454, 455), (448, 447, 462, 463), (441, 440, 455, 456), (449, 448, 463, 464), (442, 441, 456, 457), (450, 449, 464, 465), (443, 442, 457, 458), (451, 450, 465, 466), (444, 443, 458, 459), (437, 105, 452), (331, 451, 466), (464, 463, 478, 479), (457, 456, 471, 472), (465, 464, 479, 480), (458, 457, 472, 473), (466, 465, 480, 481), (459, 458, 473, 474), (452, 105, 467), (331, 466, 481), (460, 459, 474, 475), (453, 452, 467, 468), (461, 460, 475, 476), (454, 453, 468, 469), (462, 461, 476, 477), (455, 454, 469, 470), (463, 462, 477, 478), (456, 455, 470, 471), (476, 475, 490, 491), (469, 468, 483, 484), (477, 476, 491, 492), (470, 469, 484, 485), (478, 477, 492, 493), (471, 470, 485, 486), (479, 478, 493, 494), (472, 471, 486, 487), (480, 479, 494, 495), (473, 472, 487, 488), (481, 480, 495, 496), (474, 473, 488, 489), (467, 105, 482), (331, 481, 496), (475, 474, 489, 490), (468, 467, 482, 483), (495, 494, 503, 504), (488, 487, 500, 26), (496, 495, 504, 505), (489, 488, 26, 27), (482, 105, 497), (331, 496, 505), (490, 489, 27, 28), (483, 482, 497, 498), (491, 490, 28, 501), (484, 483, 498, 24), (492, 491, 501, 29), (485, 484, 24, 499), (493, 492, 29, 502), (486, 485, 499, 25), (494, 493, 502, 503), (487, 486, 25, 500)])
_uv = me_001.uv_layers.new(name='UVマップ')
_uv.uv.foreach_set('vector', [0.5236, 0.3242, 0.5236, 0.4335, 0.5236, 0.4335, 0.5236, 0.3242, 0.5236, 0.3242, 0.6329, 0.3242, 0.6329, 0.4335, 0.5236, 0.4335, 0.7421, 0.5428, 0.6329, 0.5428, 0.6329, 0.5428, 0.7421, 0.5428, 0.6329, 0.5428, 0.7421, 0.5428, 0.7421, 0.5428, 0.6329, 0.5428, 0.5236, 0.4335, 0.6329, 0.4335, 0.6329, 0.4335, 0.5236, 0.4335, 0.6329, 0.4335, 0.7421, 0.4335, 0.7421, 0.5428, 0.6329, 0.5428, 0.6329, 0.4335, 0.7421, 0.4335, 0.7421, 0.4335, 0.6329, 0.4335, 0.7421, 0.4335, 0.8514, 0.4335, 0.8514, 0.4335, 0.7421, 0.4335, 0.7421, 0.3242, 0.8514, 0.3242, 0.8514, 0.4335, 0.7421, 0.4335, 0.7421, 0.3242, 0.7421, 0.4335, 0.7421, 0.4335, 0.7421, 0.3242, 0.7421, 0.4335, 0.6329, 0.4335, 0.6329, 0.4335, 0.7421, 0.4335, 0.6329, 0.3242, 0.7421, 0.3242, 0.7421, 0.4335, 0.6329, 0.4335, 0.6329, 0.4335, 0.6329, 0.3242, 0.6329, 0.3242, 0.6329, 0.4335, 0.6329, 0.3242, 0.7421, 0.3242, 0.7421, 0.3242, 0.6329, 0.3242, 0.6329, 0.3242, 0.5236, 0.3242, 0.5236, 0.3242, 0.6329, 0.3242, 0.7421, 0.3242, 0.6329, 0.3242, 0.6329, 0.3242, 0.7421, 0.3242, 0.6329, 0.2149, 0.7421, 0.2149, 0.7421, 0.3242, 0.6329, 0.3242, 0.8514, 0.3242, 0.7421, 0.3242, 0.7421, 0.3242, 0.8514, 0.3242, 0.6329, 0.2149, 0.7421, 0.2149, 0.7421, 0.2149, 0.6329, 0.2149, 0.8514, 0.4335, 0.8514, 0.3242, 0.8514, 0.3242, 0.8514, 0.4335, 0.7421, 0.2149, 0.6329, 0.2149, 0.6329, 0.2149, 0.7421, 0.2149, 0.6329, 0.1056, 0.7421, 0.1056, 0.7421, 0.2149, 0.6329, 0.2149, 0.3436, 0.8026, 0.3436, 0.8251, 0.3324, 0.8251, 0.3324, 0.8026, 0.3436, 0.6233, 0.3436, 0.6457, 0.3324, 0.6457, 0.3324, 0.6233, 0.3436, 0.7802, 0.3436, 0.8026, 0.3324, 0.8026, 0.3324, 0.7802, 0.3436, 0.6009, 0.3436, 0.6233, 0.3324, 0.6233, 0.3324, 0.6009, 0.3436, 0.7578, 0.3436, 0.7802, 0.3324, 0.7802, 0.3324, 0.7578, 0.3436, 0.9147, 0.338, 0.9372, 0.3324, 0.9147, 0.338, 0.5785, 0.3436, 0.6009, 0.3324, 0.6009, 0.326, 0.212, 0.326, 0.2344, 0.3148, 0.2344, 0.3148, 0.212, 0.3436, 0.8923, 0.3436, 0.9147, 0.3324, 0.9147, 0.3324, 0.8923, 0.3436, 0.713, 0.3436, 0.7354, 0.3324, 0.7354, 0.3324, 0.713, 0.3436, 0.8699, 0.3436, 0.8923, 0.3324, 0.8923, 0.3324, 0.8699, 0.3436, 0.6906, 0.3436, 0.713, 0.3324, 0.713, 0.3324, 0.6906, 0.3436, 0.8475, 0.3436, 0.8699, 0.3324, 0.8699, 0.3324, 0.8475, 0.3436, 0.6681, 0.3436, 0.6906, 0.3324, 0.6906, 0.3324, 0.6681, 0.3436, 0.8251, 0.3436, 0.8475, 0.3324, 0.8475, 0.3324, 0.8251, 0.3436, 0.6457, 0.3436, 0.6681, 0.3324, 0.6681, 0.3324, 0.6457, 0.3324, 0.6681, 0.3324, 0.6906, 0.3212, 0.6906, 0.3212, 0.6681, 0.3324, 0.8251, 0.3324, 0.8475, 0.3212, 0.8475, 0.3212, 0.8251, 0.3324, 0.6457, 0.3324, 0.6681, 0.3212, 0.6681, 0.3212, 0.6457, 0.3324, 0.8026, 0.3324, 0.8251, 0.3212, 0.8251, 0.3212, 0.8026, 0.3324, 0.6233, 0.3324, 0.6457, 0.3212, 0.6457, 0.3212, 0.6233, 0.3324, 0.7802, 0.3324, 0.8026, 0.3212, 0.8026, 0.3212, 0.7802, 0.3324, 0.6009, 0.3324, 0.6233, 0.3212, 0.6233, 0.3212, 0.6009, 0.3324, 0.7578, 0.3324, 0.7802, 0.3212, 0.7802, 0.3212, 0.7578, 0.3324, 0.9147, 0.3268, 0.9372, 0.3212, 0.9147, 0.3268, 0.5785, 0.3324, 0.6009, 0.3212, 0.6009, 0.3324, 0.7354, 0.3324, 0.7578, 0.3212, 0.7578, 0.3212, 0.7354, 0.3324, 0.8923, 0.3324, 0.9147, 0.3212, 0.9147, 0.3212, 0.8923, 0.3324, 0.713, 0.3324, 0.7354, 0.3212, 0.7354, 0.3212, 0.713, 0.3324, 0.8699, 0.3324, 0.8923, 0.3212, 0.8923, 0.3212, 0.8699, 0.3324, 0.6906, 0.3324, 0.713, 0.3212, 0.713, 0.3212, 0.6906, 0.3324, 0.8475, 0.3324, 0.8699, 0.3212, 0.8699, 0.3212, 0.8475, 0.3156, 0.5785, 0.3212, 0.6009, 0.31, 0.6009, 0.3212, 0.7354, 0.3212, 0.7578, 0.31, 0.7578, 0.31, 0.7354, 0.3212, 0.8923, 0.3212, 0.9147, 0.31, 0.9147, 0.31, 0.8923, 0.3212, 0.713, 0.3212, 0.7354, 0.31, 0.7354, 0.31, 0.713, 0.3212, 0.8699, 0.3212, 0.8923, 0.31, 0.8923, 0.31, 0.8699, 0.3036, 0.1671, 0.3036, 0.1895, 0.2924, 0.1895, 0.2924, 0.1671, 0.3036, 0.324, 0.3036, 0.3465, 0.2924, 0.3465, 0.2924, 0.324, 0.3212, 0.6681, 0.3212, 0.6906, 0.31, 0.6906, 0.31, 0.6681, 0.3212, 0.8251, 0.3212, 0.8475, 0.31, 0.8475, 0.31, 0.8251, 0.3212, 0.6457, 0.3212, 0.6681, 0.31, 0.6681, 0.31, 0.6457, 0.3212, 0.8026, 0.3212, 0.8251, 0.31, 0.8251, 0.31, 0.8026, 0.3212, 0.6233, 0.3212, 0.6457, 0.31, 0.6457, 0.31, 0.6233, 0.3212, 0.7802, 0.3212, 0.8026, 0.31, 0.8026, 0.31, 0.7802, 0.3212, 0.6009, 0.3212, 0.6233, 0.31, 0.6233, 0.31, 0.6009, 0.3212, 0.7578, 0.3212, 0.7802, 0.31, 0.7802, 0.31, 0.7578, 0.3212, 0.9147, 0.3156, 0.9372, 0.31, 0.9147, 0.31, 0.6457, 0.31, 0.6681, 0.2987, 0.6681, 0.2987, 0.6457, 0.31, 0.8026, 0.31, 0.8251, 0.2987, 0.8251, 0.2987, 0.8026, 0.31, 0.6233, 0.31, 0.6457, 0.2987, 0.6457, 0.2987, 0.6233, 0.31, 0.7802, 0.31, 0.8026, 0.2987, 0.8026, 0.2987, 0.7802, 0.31, 0.6009, 0.31, 0.6233, 0.2987, 0.6233, 0.2987, 0.6009, 0.31, 0.7578, 0.31, 0.7802, 0.2987, 0.7802, 0.2987, 0.7578, 0.31, 0.9147, 0.3043, 0.9372, 0.2987, 0.9147, 0.3043, 0.5785, 0.31, 0.6009, 0.2987, 0.6009, 0.31, 0.7354, 0.31, 0.7578, 0.2987, 0.7578, 0.2987, 0.7354, 0.31, 0.8923, 0.31, 0.9147, 0.2987, 0.9147, 0.2987, 0.8923, 0.31, 0.713, 0.31, 0.7354, 0.2987, 0.7354, 0.2987, 0.713, 0.31, 0.8699, 0.31, 0.8923, 0.2987, 0.8923, 0.2987, 0.8699, 0.31, 0.6906, 0.31, 0.713, 0.2987, 0.713, 0.2987, 0.6906, 0.31, 0.8475, 0.31, 0.8699, 0.2987, 0.8699, 0.2987, 0.8475, 0.31, 0.6681, 0.31, 0.6906, 0.2987, 0.6906, 0.2987, 0.6681, 0.31, 0.8251, 0.31, 0.8475, 0.2987, 0.8475, 0.2987, 0.8251, 0.2987, 0.8923, 0.2987, 0.9147, 0.2875, 0.9147, 0.2875, 0.8923, 0.2987, 0.713, 0.2987, 0.7354, 0.2875, 0.7354, 0.2875, 0.713, 0.2987, 0.8699, 0.2987, 0.8923, 0.2875, 0.8923, 0.2875, 0.8699, 0.2987, 0.6906, 0.2987, 0.713, 0.2875, 0.713, 0.2875, 0.6906, 0.2987, 0.8475, 0.2987, 0.8699, 0.2875, 0.8699, 0.2875, 0.8475, 0.2987, 0.6681, 0.2987, 0.6906, 0.2875, 0.6906, 0.2875, 0.6681, 0.2987, 0.8251, 0.2987, 0.8475, 0.2875, 0.8475, 0.2875, 0.8251, 0.2987, 0.6457, 0.2987, 0.6681, 0.2875, 0.6681, 0.2875, 0.6457, 0.2987, 0.8026, 0.2987, 0.8251, 0.2875, 0.8251, 0.2875, 0.8026, 0.2812, 0.09986, 0.2812, 0.1223, 0.27, 0.1223, 0.27, 0.09986, 0.2987, 0.7802, 0.2987, 0.8026, 0.2875, 0.8026, 0.2875, 0.7802, 0.2987, 0.6009, 0.2987, 0.6233, 0.2875, 0.6233, 0.2875, 0.6009, 0.2987, 0.7578, 0.2987, 0.7802, 0.2875, 0.7802, 0.2875, 0.7578, 0.2987, 0.9147, 0.2931, 0.9372, 0.2875, 0.9147, 0.2931, 0.5785, 0.2987, 0.6009, 0.2875, 0.6009, 0.2987, 0.7354, 0.2987, 0.7578, 0.2875, 0.7578, 0.2875, 0.7354, 0.2875, 0.8026, 0.2875, 0.8251, 0.2763, 0.8251, 0.2763, 0.8026, 0.2875, 0.6233, 0.2875, 0.6457, 0.2763, 0.6457, 0.2763, 0.6233, 0.2875, 0.7802, 0.2875, 0.8026, 0.2763, 0.8026, 0.2763, 0.7802, 0.2875, 0.6009, 0.2875, 0.6233, 0.2763, 0.6233, 0.2763, 0.6009, 0.2875, 0.7578, 0.2875, 0.7802, 0.2763, 0.7802, 0.2763, 0.7578, 0.2875, 0.9147, 0.2819, 0.9372, 0.2763, 0.9147, 0.2819, 0.5785, 0.2875, 0.6009, 0.2763, 0.6009, 0.27, 0.212, 0.27, 0.2344, 0.2587, 0.2344, 0.2587, 0.212, 0.2875, 0.8923, 0.2875, 0.9147, 0.2763, 0.9147, 0.2763, 0.8923, 0.2875, 0.713, 0.2875, 0.7354, 0.2763, 0.7354, 0.2763, 0.713, 0.2875, 0.8699, 0.2875, 0.8923, 0.2763, 0.8923, 0.2763, 0.8699, 0.2875, 0.6906, 0.2875, 0.713, 0.2763, 0.713, 0.2763, 0.6906, 0.2875, 0.8475, 0.2875, 0.8699, 0.2763, 0.8699, 0.2763, 0.8475, 0.2875, 0.6681, 0.2875, 0.6906, 0.2763, 0.6906, 0.2763, 0.6681, 0.2875, 0.8251, 0.2875, 0.8475, 0.2763, 0.8475, 0.2763, 0.8251, 0.2875, 0.6457, 0.2875, 0.6681, 0.2763, 0.6681, 0.2763, 0.6457, 0.2763, 0.713, 0.2763, 0.7354, 0.2651, 0.7354, 0.2651, 0.713, 0.2763, 0.8699, 0.2763, 0.8923, 0.2651, 0.8923, 0.2651, 0.8699, 0.2763, 0.6906, 0.2763, 0.713, 0.2651, 0.713, 0.2651, 0.6906, 0.2763, 0.8475, 0.2763, 0.8699, 0.2651, 0.8699, 0.2651, 0.8475, 0.2763, 0.6681, 0.2763, 0.6906, 0.2651, 0.6906, 0.2651, 0.6681, 0.2763, 0.8251, 0.2763, 0.8475, 0.2651, 0.8475, 0.2651, 0.8251, 0.2763, 0.6457, 0.2763, 0.6681, 0.2651, 0.6681, 0.2651, 0.6457, 0.2763, 0.8026, 0.2763, 0.8251, 0.2651, 0.8251, 0.2651, 0.8026, 0.2763, 0.6233, 0.2763, 0.6457, 0.2651, 0.6457, 0.2651, 0.6233, 0.2763, 0.7802, 0.2763, 0.8026, 0.2651, 0.8026, 0.2651, 0.7802, 0.2763, 0.6009, 0.2763, 0.6233, 0.2651, 0.6233, 0.2651, 0.6009, 0.2763, 0.7578, 0.2763, 0.7802, 0.2651, 0.7802, 0.2651, 0.7578, 0.2763, 0.9147, 0.2707, 0.9372, 0.2651, 0.9147, 0.2707, 0.5785, 0.2763, 0.6009, 0.2651, 0.6009, 0.2763, 0.7354, 0.2763, 0.7578, 0.2651, 0.7578, 0.2651, 0.7354, 0.2763, 0.8923, 0.2763, 0.9147, 0.2651, 0.9147, 0.2651, 0.8923, 0.2651, 0.6233, 0.2651, 0.6457, 0.2539, 0.6457, 0.2539, 0.6233, 0.2651, 0.7802, 0.2651, 0.8026, 0.2539, 0.8026, 0.2539, 0.7802, 0.2651, 0.6009, 0.2651, 0.6233, 0.2539, 0.6233, 0.2539, 0.6009, 0.2651, 0.7578, 0.2651, 0.7802, 0.2539, 0.7802, 0.2539, 0.7578, 0.2651, 0.9147, 0.2595, 0.9372, 0.2539, 0.9147, 0.2595, 0.5785, 0.2651, 0.6009, 0.2539, 0.6009, 0.2651, 0.7354, 0.2651, 0.7578, 0.2539, 0.7578, 0.2539, 0.7354, 0.2651, 0.8923, 0.2651, 0.9147, 0.2539, 0.9147, 0.2539, 0.8923, 0.2651, 0.713, 0.2651, 0.7354, 0.2539, 0.7354, 0.2539, 0.713, 0.2651, 0.8699, 0.2651, 0.8923, 0.2539, 0.8923, 0.2539, 0.8699, 0.2651, 0.6906, 0.2651, 0.713, 0.2539, 0.713, 0.2539, 0.6906, 0.2651, 0.8475, 0.2651, 0.8699, 0.2539, 0.8699, 0.2539, 0.8475, 0.2651, 0.6681, 0.2651, 0.6906, 0.2539, 0.6906, 0.2539, 0.6681, 0.2651, 0.8251, 0.2651, 0.8475, 0.2539, 0.8475, 0.2539, 0.8251, 0.2651, 0.6457, 0.2651, 0.6681, 0.2539, 0.6681, 0.2539, 0.6457, 0.2475, 0.2792, 0.2475, 0.3016, 0.2363, 0.3016, 0.2363, 0.2792, 0.2539, 0.8699, 0.2539, 0.8923, 0.2427, 0.8923, 0.2427, 0.8699, 0.2539, 0.6906, 0.2539, 0.713, 0.2427, 0.713, 0.2427, 0.6906, 0.2539, 0.8475, 0.2539, 0.8699, 0.2427, 0.8699, 0.2427, 0.8475, 0.2539, 0.6681, 0.2539, 0.6906, 0.2427, 0.6906, 0.2427, 0.6681, 0.2539, 0.8251, 0.2539, 0.8475, 0.2427, 0.8475, 0.2427, 0.8251, 0.2539, 0.6457, 0.2539, 0.6681, 0.2427, 0.6681, 0.2427, 0.6457, 0.2539, 0.8026, 0.2539, 0.8251, 0.2427, 0.8251, 0.2427, 0.8026, 0.2539, 0.6233, 0.2539, 0.6457, 0.2427, 0.6457, 0.2427, 0.6233, 0.2539, 0.7802, 0.2539, 0.8026, 0.2427, 0.8026, 0.2427, 0.7802, 0.2539, 0.6009, 0.2539, 0.6233, 0.2427, 0.6233, 0.2427, 0.6009, 0.2539, 0.7578, 0.2539, 0.7802, 0.2427, 0.7802, 0.2427, 0.7578, 0.2539, 0.9147, 0.2483, 0.9372, 0.2427, 0.9147, 0.2483, 0.5785, 0.2539, 0.6009, 0.2427, 0.6009, 0.2539, 0.7354, 0.2539, 0.7578, 0.2427, 0.7578, 0.2427, 0.7354, 0.2539, 0.8923, 0.2539, 0.9147, 0.2427, 0.9147, 0.2427, 0.8923, 0.2539, 0.713, 0.2539, 0.7354, 0.2427, 0.7354, 0.2427, 0.713, 0.2427, 0.7802, 0.2427, 0.8026, 0.2315, 0.8026, 0.2315, 0.7802, 0.2427, 0.6009, 0.2427, 0.6233, 0.2315, 0.6233, 0.2315, 0.6009, 0.2427, 0.7578, 0.2427, 0.7802, 0.2315, 0.7802, 0.2315, 0.7578, 0.2427, 0.9147, 0.2371, 0.9372, 0.2315, 0.9147, 0.2371, 0.5785, 0.2427, 0.6009, 0.2315, 0.6009, 0.2427, 0.7354, 0.2427, 0.7578, 0.2315, 0.7578, 0.2315, 0.7354, 0.2427, 0.8923, 0.2427, 0.9147, 0.2315, 0.9147, 0.2315, 0.8923, 0.2427, 0.713, 0.2427, 0.7354, 0.2315, 0.7354, 0.2315, 0.713, 0.2427, 0.8699, 0.2427, 0.8923, 0.2315, 0.8923, 0.2315, 0.8699, 0.2251, 0.1671, 0.2251, 0.1895, 0.2139, 0.1895, 0.2139, 0.1671, 0.2427, 0.8475, 0.2427, 0.8699, 0.2315, 0.8699, 0.2315, 0.8475, 0.2427, 0.6681, 0.2427, 0.6906, 0.2315, 0.6906, 0.2315, 0.6681, 0.2427, 0.8251, 0.2427, 0.8475, 0.2315, 0.8475, 0.2315, 0.8251, 0.2427, 0.6457, 0.2427, 0.6681, 0.2315, 0.6681, 0.2315, 0.6457, 0.2427, 0.8026, 0.2427, 0.8251, 0.2315, 0.8251, 0.2315, 0.8026, 0.2427, 0.6233, 0.2427, 0.6457, 0.2315, 0.6457, 0.2315, 0.6233, 0.2315, 0.6906, 0.2315, 0.713, 0.2203, 0.713, 0.2203, 0.6906, 0.2315, 0.8475, 0.2315, 0.8699, 0.2203, 0.8699, 0.2203, 0.8475, 0.2315, 0.6681, 0.2315, 0.6906, 0.2203, 0.6906, 0.2203, 0.6681, 0.2315, 0.8251, 0.2315, 0.8475, 0.2203, 0.8475, 0.2203, 0.8251, 0.2315, 0.6457, 0.2315, 0.6681, 0.2203, 0.6681, 0.2203, 0.6457, 0.2315, 0.8026, 0.2315, 0.8251, 0.2203, 0.8251, 0.2203, 0.8026, 0.2315, 0.6233, 0.2315, 0.6457, 0.2203, 0.6457, 0.2203, 0.6233, 0.2315, 0.7802, 0.2315, 0.8026, 0.2203, 0.8026, 0.2203, 0.7802, 0.2315, 0.6009, 0.2315, 0.6233, 0.2203, 0.6233, 0.2203, 0.6009, 0.2315, 0.7578, 0.2315, 0.7802, 0.2203, 0.7802, 0.2203, 0.7578, 0.2315, 0.9147, 0.2259, 0.9372, 0.2203, 0.9147, 0.2259, 0.5785, 0.2315, 0.6009, 0.2203, 0.6009, 0.2315, 0.7354, 0.2315, 0.7578, 0.2203, 0.7578, 0.2203, 0.7354, 0.2315, 0.8923, 0.2315, 0.9147, 0.2203, 0.9147, 0.2203, 0.8923, 0.2315, 0.713, 0.2315, 0.7354, 0.2203, 0.7354, 0.2203, 0.713, 0.2315, 0.8699, 0.2315, 0.8923, 0.2203, 0.8923, 0.2203, 0.8699, 0.2203, 0.6009, 0.2203, 0.6233, 0.2091, 0.6233, 0.2091, 0.6009, 0.2203, 0.7578, 0.2203, 0.7802, 0.2091, 0.7802, 0.2091, 0.7578, 0.2203, 0.9147, 0.2147, 0.9372, 0.2091, 0.9147, 0.2147, 0.5785, 0.2203, 0.6009, 0.2091, 0.6009, 0.2203, 0.7354, 0.2203, 0.7578, 0.2091, 0.7578, 0.2091, 0.7354, 0.2203, 0.8923, 0.2203, 0.9147, 0.2091, 0.9147, 0.2091, 0.8923, 0.2203, 0.713, 0.2203, 0.7354, 0.2091, 0.7354, 0.2091, 0.713, 0.2203, 0.8699, 0.2203, 0.8923, 0.2091, 0.8923, 0.2091, 0.8699, 0.2203, 0.6906, 0.2203, 0.713, 0.2091, 0.713, 0.2091, 0.6906, 0.2203, 0.8475, 0.2203, 0.8699, 0.2091, 0.8699, 0.2091, 0.8475, 0.2203, 0.6681, 0.2203, 0.6906, 0.2091, 0.6906, 0.2091, 0.6681, 0.2203, 0.8251, 0.2203, 0.8475, 0.2091, 0.8475, 0.2091, 0.8251, 0.2203, 0.6457, 0.2203, 0.6681, 0.2091, 0.6681, 0.2091, 0.6457, 0.2203, 0.8026, 0.2203, 0.8251, 0.2091, 0.8251, 0.2091, 0.8026, 0.2203, 0.6233, 0.2203, 0.6457, 0.2091, 0.6457, 0.2091, 0.6233, 0.2203, 0.7802, 0.2203, 0.8026, 0.2091, 0.8026, 0.2091, 0.7802, 0.2091, 0.6681, 0.2091, 0.6906, 0.1979, 0.6906, 0.1979, 0.6681, 0.2091, 0.8251, 0.2091, 0.8475, 0.1979, 0.8475, 0.1979, 0.8251, 0.2091, 0.6457, 0.2091, 0.6681, 0.1979, 0.6681, 0.1979, 0.6457, 0.2091, 0.8026, 0.2091, 0.8251, 0.1979, 0.8251, 0.1979, 0.8026, 0.2091, 0.6233, 0.2091, 0.6457, 0.1979, 0.6457, 0.1979, 0.6233, 0.1915, 0.2568, 0.1915, 0.2792, 0.1803, 0.2792, 0.1803, 0.2568, 0.2091, 0.6009, 0.2091, 0.6233, 0.1979, 0.6233, 0.1979, 0.6009, 0.2091, 0.7578, 0.2091, 0.7802, 0.1979, 0.7802, 0.1979, 0.7578, 0.2091, 0.9147, 0.2035, 0.9372, 0.1979, 0.9147, 0.2035, 0.5785, 0.2091, 0.6009, 0.1979, 0.6009, 0.2091, 0.7354, 0.2091, 0.7578, 0.1979, 0.7578, 0.1979, 0.7354, 0.2091, 0.8923, 0.2091, 0.9147, 0.1979, 0.9147, 0.1979, 0.8923, 0.2091, 0.713, 0.2091, 0.7354, 0.1979, 0.7354, 0.1979, 0.713, 0.2091, 0.8699, 0.2091, 0.8923, 0.1979, 0.8923, 0.1979, 0.8699, 0.2091, 0.6906, 0.2091, 0.713, 0.1979, 0.713, 0.1979, 0.6906, 0.2091, 0.8475, 0.2091, 0.8699, 0.1979, 0.8699, 0.1979, 0.8475, 0.1979, 0.9147, 0.1923, 0.9372, 0.1867, 0.9147, 0.1923, 0.5785, 0.1979, 0.6009, 0.1867, 0.6009, 0.1979, 0.7354, 0.1979, 0.7578, 0.1867, 0.7578, 0.1867, 0.7354, 0.1979, 0.8923, 0.1979, 0.9147, 0.1867, 0.9147, 0.1867, 0.8923, 0.1979, 0.713, 0.1979, 0.7354, 0.1867, 0.7354, 0.1867, 0.713, 0.1979, 0.8699, 0.1979, 0.8923, 0.1867, 0.8923, 0.1867, 0.8699, 0.1979, 0.6906, 0.1979, 0.713, 0.1867, 0.713, 0.1867, 0.6906, 0.1979, 0.8475, 0.1979, 0.8699, 0.1867, 0.8699, 0.1867, 0.8475, 0.1979, 0.6681, 0.1979, 0.6906, 0.1867, 0.6906, 0.1867, 0.6681, 0.1979, 0.8251, 0.1979, 0.8475, 0.1867, 0.8475, 0.1867, 0.8251, 0.1979, 0.6457, 0.1979, 0.6681, 0.1867, 0.6681, 0.1867, 0.6457, 0.1979, 0.8026, 0.1979, 0.8251, 0.1867, 0.8251, 0.1867, 0.8026, 0.1979, 0.6233, 0.1979, 0.6457, 0.1867, 0.6457, 0.1867, 0.6233, 0.1979, 0.7802, 0.1979, 0.8026, 0.1867, 0.8026, 0.1867, 0.7802, 0.1979, 0.6009, 0.1979, 0.6233, 0.1867, 0.6233, 0.1867, 0.6009, 0.1979, 0.7578, 0.1979, 0.7802, 0.1867, 0.7802, 0.1867, 0.7578, 0.1867, 0.8251, 0.1867, 0.8475, 0.1754, 0.8475, 0.1754, 0.8251, 0.1867, 0.6457, 0.1867, 0.6681, 0.1754, 0.6681, 0.1754, 0.6457, 0.1867, 0.8026, 0.1867, 0.8251, 0.1754, 0.8251, 0.1754, 0.8026, 0.1867, 0.6233, 0.1867, 0.6457, 0.1754, 0.6457, 0.1754, 0.6233, 0.1867, 0.7802, 0.1867, 0.8026, 0.1754, 0.8026, 0.1754, 0.7802, 0.1867, 0.6009, 0.1867, 0.6233, 0.1754, 0.6233, 0.1754, 0.6009, 0.1867, 0.7578, 0.1867, 0.7802, 0.1754, 0.7802, 0.1754, 0.7578, 0.1867, 0.9147, 0.181, 0.9372, 0.1754, 0.9147, 0.181, 0.5785, 0.1867, 0.6009, 0.1754, 0.6009, 0.1867, 0.7354, 0.1867, 0.7578, 0.1754, 0.7578, 0.1754, 0.7354, 0.1867, 0.8923, 0.1867, 0.9147, 0.1754, 0.9147, 0.1754, 0.8923, 0.1867, 0.713, 0.1867, 0.7354, 0.1754, 0.7354, 0.1754, 0.713, 0.1867, 0.8699, 0.1867, 0.8923, 0.1754, 0.8923, 0.1754, 0.8699, 0.1867, 0.6906, 0.1867, 0.713, 0.1754, 0.713, 0.1754, 0.6906, 0.1867, 0.8475, 0.1867, 0.8699, 0.1754, 0.8699, 0.1754, 0.8475, 0.1867, 0.6681, 0.1867, 0.6906, 0.1754, 0.6906, 0.1754, 0.6681, 0.1754, 0.7354, 0.1754, 0.7578, 0.1642, 0.7578, 0.1642, 0.7354, 0.1754, 0.8923, 0.1754, 0.9147, 0.1642, 0.9147, 0.1642, 0.8923, 0.1754, 0.713, 0.1754, 0.7354, 0.1642, 0.7354, 0.1642, 0.713, 0.1754, 0.8699, 0.1754, 0.8923, 0.1642, 0.8923, 0.1642, 0.8699, 0.1754, 0.6906, 0.1754, 0.713, 0.1642, 0.713, 0.1642, 0.6906, 0.1754, 0.8475, 0.1754, 0.8699, 0.1642, 0.8699, 0.1642, 0.8475, 0.1754, 0.6681, 0.1754, 0.6906, 0.1642, 0.6906, 0.1642, 0.6681, 0.1754, 0.8251, 0.1754, 0.8475, 0.1642, 0.8475, 0.1642, 0.8251, 0.1754, 0.6457, 0.1754, 0.6681, 0.1642, 0.6681, 0.1642, 0.6457, 0.1754, 0.8026, 0.1754, 0.8251, 0.1642, 0.8251, 0.1642, 0.8026, 0.1754, 0.6233, 0.1754, 0.6457, 0.1642, 0.6457, 0.1642, 0.6233, 0.1754, 0.7802, 0.1754, 0.8026, 0.1642, 0.8026, 0.1642, 0.7802, 0.1754, 0.6009, 0.1754, 0.6233, 0.1642, 0.6233, 0.1642, 0.6009, 0.1754, 0.7578, 0.1754, 0.7802, 0.1642, 0.7802, 0.1642, 0.7578, 0.1754, 0.9147, 0.1698, 0.9372, 0.1642, 0.9147, 0.1698, 0.5785, 0.1754, 0.6009, 0.1642, 0.6009, 0.1642, 0.6457, 0.1642, 0.6681, 0.153, 0.6681, 0.153, 0.6457, 0.1642, 0.8026, 0.1642, 0.8251, 0.153, 0.8251, 0.153, 0.8026, 0.1642, 0.6233, 0.1642, 0.6457, 0.153, 0.6457, 0.153, 0.6233, 0.1642, 0.7802, 0.1642, 0.8026, 0.153, 0.8026, 0.153, 0.7802, 0.1642, 0.6009, 0.1642, 0.6233, 0.153, 0.6233, 0.153, 0.6009, 0.1642, 0.7578, 0.1642, 0.7802, 0.153, 0.7802, 0.153, 0.7578, 0.1642, 0.9147, 0.1586, 0.9372, 0.153, 0.9147, 0.1586, 0.5785, 0.1642, 0.6009, 0.153, 0.6009, 0.1642, 0.7354, 0.1642, 0.7578, 0.153, 0.7578, 0.153, 0.7354, 0.1642, 0.8923, 0.1642, 0.9147, 0.153, 0.9147, 0.153, 0.8923, 0.1642, 0.713, 0.1642, 0.7354, 0.153, 0.7354, 0.153, 0.713, 0.1642, 0.8699, 0.1642, 0.8923, 0.153, 0.8923, 0.153, 0.8699, 0.1642, 0.6906, 0.1642, 0.713, 0.153, 0.713, 0.153, 0.6906, 0.1467, 0.324, 0.1467, 0.3465, 0.1354, 0.3465, 0.1354, 0.324, 0.1642, 0.6681, 0.1642, 0.6906, 0.153, 0.6906, 0.153, 0.6681, 0.1642, 0.8251, 0.1642, 0.8475, 0.153, 0.8475, 0.153, 0.8251, 0.153, 0.8923, 0.153, 0.9147, 0.1418, 0.9147, 0.1418, 0.8923, 0.153, 0.713, 0.153, 0.7354, 0.1418, 0.7354, 0.1418, 0.713, 0.153, 0.8699, 0.153, 0.8923, 0.1418, 0.8923, 0.1418, 0.8699, 0.153, 0.6906, 0.153, 0.713, 0.1418, 0.713, 0.1418, 0.6906, 0.153, 0.8475, 0.153, 0.8699, 0.1418, 0.8699, 0.1418, 0.8475, 0.153, 0.6681, 0.153, 0.6906, 0.1418, 0.6906, 0.1418, 0.6681, 0.153, 0.8251, 0.153, 0.8475, 0.1418, 0.8475, 0.1418, 0.8251, 0.153, 0.6457, 0.153, 0.6681, 0.1418, 0.6681, 0.1418, 0.6457, 0.153, 0.8026, 0.153, 0.8251, 0.1418, 0.8251, 0.1418, 0.8026, 0.153, 0.6233, 0.153, 0.6457, 0.1418, 0.6457, 0.1418, 0.6233, 0.153, 0.7802, 0.153, 0.8026, 0.1418, 0.8026, 0.1418, 0.7802, 0.153, 0.6009, 0.153, 0.6233, 0.1418, 0.6233, 0.1418, 0.6009, 0.153, 0.7578, 0.153, 0.7802, 0.1418, 0.7802, 0.1418, 0.7578, 0.153, 0.9147, 0.1474, 0.9372, 0.1418, 0.9147, 0.1474, 0.5785, 0.153, 0.6009, 0.1418, 0.6009, 0.1354, 0.212, 0.1354, 0.2344, 0.1242, 0.2344, 0.1242, 0.212, 0.1418, 0.8026, 0.1418, 0.8251, 0.1306, 0.8251, 0.1306, 0.8026, 0.1242, 0.09986, 0.1242, 0.1223, 0.113, 0.1223, 0.113, 0.09986, 0.1418, 0.7802, 0.1418, 0.8026, 0.1306, 0.8026, 0.1306, 0.7802, 0.1418, 0.6009, 0.1418, 0.6233, 0.1306, 0.6233, 0.1306, 0.6009, 0.1418, 0.7578, 0.1418, 0.7802, 0.1306, 0.7802, 0.1306, 0.7578, 0.1418, 0.9147, 0.1362, 0.9372, 0.1306, 0.9147, 0.1362, 0.5785, 0.1418, 0.6009, 0.1306, 0.6009, 0.1418, 0.7354, 0.1418, 0.7578, 0.1306, 0.7578, 0.1306, 0.7354, 0.1418, 0.8923, 0.1418, 0.9147, 0.1306, 0.9147, 0.1306, 0.8923, 0.1418, 0.713, 0.1418, 0.7354, 0.1306, 0.7354, 0.1306, 0.713, 0.1418, 0.8699, 0.1418, 0.8923, 0.1306, 0.8923, 0.1306, 0.8699, 0.1418, 0.6906, 0.1418, 0.713, 0.1306, 0.713, 0.1306, 0.6906, 0.1418, 0.8475, 0.1418, 0.8699, 0.1306, 0.8699, 0.1306, 0.8475, 0.1418, 0.6681, 0.1418, 0.6906, 0.1306, 0.6906, 0.1306, 0.6681, 0.1418, 0.8251, 0.1418, 0.8475, 0.1306, 0.8475, 0.1306, 0.8251, 0.1418, 0.6457, 0.1418, 0.6681, 0.1306, 0.6681, 0.1306, 0.6457, 0.1306, 0.713, 0.1306, 0.7354, 0.1194, 0.7354, 0.1194, 0.713, 0.1306, 0.8699, 0.1306, 0.8923, 0.1194, 0.8923, 0.1194, 0.8699, 0.1306, 0.6906, 0.1306, 0.713, 0.1194, 0.713, 0.1194, 0.6906, 0.1306, 0.8475, 0.1306, 0.8699, 0.1194, 0.8699, 0.1194, 0.8475, 0.1306, 0.6681, 0.1306, 0.6906, 0.1194, 0.6906, 0.1194, 0.6681, 0.1306, 0.8251, 0.1306, 0.8475, 0.1194, 0.8475, 0.1194, 0.8251, 0.1306, 0.6457, 0.1306, 0.6681, 0.1194, 0.6681, 0.1194, 0.6457, 0.1306, 0.8026, 0.1306, 0.8251, 0.1194, 0.8251, 0.1194, 0.8026, 0.1306, 0.6233, 0.1306, 0.6457, 0.1194, 0.6457, 0.1194, 0.6233, 0.1306, 0.7802, 0.1306, 0.8026, 0.1194, 0.8026, 0.1194, 0.7802, 0.1306, 0.6009, 0.1306, 0.6233, 0.1194, 0.6233, 0.1194, 0.6009, 0.1306, 0.7578, 0.1306, 0.7802, 0.1194, 0.7802, 0.1194, 0.7578, 0.1306, 0.9147, 0.125, 0.9372, 0.1194, 0.9147, 0.125, 0.5785, 0.1306, 0.6009, 0.1194, 0.6009, 0.1306, 0.7354, 0.1306, 0.7578, 0.1194, 0.7578, 0.1194, 0.7354, 0.1306, 0.8923, 0.1306, 0.9147, 0.1194, 0.9147, 0.1194, 0.8923, 0.1194, 0.6233, 0.1194, 0.6457, 0.1082, 0.6457, 0.1082, 0.6233, 0.1194, 0.7802, 0.1194, 0.8026, 0.1082, 0.8026, 0.1082, 0.7802, 0.1194, 0.6009, 0.1194, 0.6233, 0.1082, 0.6233, 0.1082, 0.6009, 0.1194, 0.7578, 0.1194, 0.7802, 0.1082, 0.7802, 0.1082, 0.7578, 0.1194, 0.9147, 0.1138, 0.9372, 0.1082, 0.9147, 0.1138, 0.5785, 0.1194, 0.6009, 0.1082, 0.6009, 0.1194, 0.7354, 0.1194, 0.7578, 0.1082, 0.7578, 0.1082, 0.7354, 0.1194, 0.8923, 0.1194, 0.9147, 0.1082, 0.9147, 0.1082, 0.8923, 0.1194, 0.713, 0.1194, 0.7354, 0.1082, 0.7354, 0.1082, 0.713, 0.1194, 0.8699, 0.1194, 0.8923, 0.1082, 0.8923, 0.1082, 0.8699, 0.1194, 0.6906, 0.1194, 0.713, 0.1082, 0.713, 0.1082, 0.6906, 0.1194, 0.8475, 0.1194, 0.8699, 0.1082, 0.8699, 0.1082, 0.8475, 0.1194, 0.6681, 0.1194, 0.6906, 0.1082, 0.6906, 0.1082, 0.6681, 0.1194, 0.8251, 0.1194, 0.8475, 0.1082, 0.8475, 0.1082, 0.8251, 0.1194, 0.6457, 0.1194, 0.6681, 0.1082, 0.6681, 0.1082, 0.6457, 0.1194, 0.8026, 0.1194, 0.8251, 0.1082, 0.8251, 0.1082, 0.8026, 0.1082, 0.6906, 0.1082, 0.713, 0.09698, 0.713, 0.09698, 0.6906, 0.1082, 0.8475, 0.1082, 0.8699, 0.09698, 0.8699, 0.09698, 0.8475, 0.1082, 0.6681, 0.1082, 0.6906, 0.09698, 0.6906, 0.09698, 0.6681, 0.1082, 0.8251, 0.1082, 0.8475, 0.09698, 0.8475, 0.09698, 0.8251, 0.1082, 0.6457, 0.1082, 0.6681, 0.09698, 0.6681, 0.09698, 0.6457, 0.1082, 0.8026, 0.1082, 0.8251, 0.09698, 0.8251, 0.09698, 0.8026, 0.1082, 0.6233, 0.1082, 0.6457, 0.09698, 0.6457, 0.09698, 0.6233, 0.1082, 0.7802, 0.1082, 0.8026, 0.09698, 0.8026, 0.09698, 0.7802, 0.1082, 0.6009, 0.1082, 0.6233, 0.09698, 0.6233, 0.09698, 0.6009, 0.1082, 0.7578, 0.1082, 0.7802, 0.09698, 0.7802, 0.09698, 0.7578, 0.1082, 0.9147, 0.1026, 0.9372, 0.09698, 0.9147, 0.1026, 0.5785, 0.1082, 0.6009, 0.09698, 0.6009, 0.1082, 0.7354, 0.1082, 0.7578, 0.09698, 0.7578, 0.09698, 0.7354, 0.1082, 0.8923, 0.1082, 0.9147, 0.09698, 0.9147, 0.09698, 0.8923, 0.1082, 0.713, 0.1082, 0.7354, 0.09698, 0.7354, 0.09698, 0.713, 0.1082, 0.8699, 0.1082, 0.8923, 0.09698, 0.8923, 0.09698, 0.8699, 0.09698, 0.6009, 0.09698, 0.6233, 0.08577, 0.6233, 0.08577, 0.6009, 0.09698, 0.7578, 0.09698, 0.7802, 0.08577, 0.7802, 0.08577, 0.7578, 0.09698, 0.9147, 0.09137, 0.9372, 0.08577, 0.9147, 0.09137, 0.5785, 0.09698, 0.6009, 0.08577, 0.6009, 0.09698, 0.7354, 0.09698, 0.7578, 0.08577, 0.7578, 0.08577, 0.7354, 0.09698, 0.8923, 0.09698, 0.9147, 0.08577, 0.9147, 0.08577, 0.8923, 0.09698, 0.713, 0.09698, 0.7354, 0.08577, 0.7354, 0.08577, 0.713, 0.09698, 0.8699, 0.09698, 0.8923, 0.08577, 0.8923, 0.08577, 0.8699, 0.09698, 0.6906, 0.09698, 0.713, 0.08577, 0.713, 0.08577, 0.6906, 0.09698, 0.8475, 0.09698, 0.8699, 0.08577, 0.8699, 0.08577, 0.8475, 0.09698, 0.6681, 0.09698, 0.6906, 0.08577, 0.6906, 0.08577, 0.6681, 0.09698, 0.8251, 0.09698, 0.8475, 0.08577, 0.8475, 0.08577, 0.8251, 0.09698, 0.6457, 0.09698, 0.6681, 0.08577, 0.6681, 0.08577, 0.6457, 0.09698, 0.8026, 0.09698, 0.8251, 0.08577, 0.8251, 0.08577, 0.8026, 0.09698, 0.6233, 0.09698, 0.6457, 0.08577, 0.6457, 0.08577, 0.6233, 0.0794, 0.2568, 0.0794, 0.2792, 0.06819, 0.2792, 0.06819, 0.2568, 0.08577, 0.8475, 0.08577, 0.8699, 0.07456, 0.8699, 0.07456, 0.8475, 0.08577, 0.6681, 0.08577, 0.6906, 0.07456, 0.6906, 0.07456, 0.6681, 0.08577, 0.8251, 0.08577, 0.8475, 0.07456, 0.8475, 0.07456, 0.8251, 0.08577, 0.6457, 0.08577, 0.6681, 0.07456, 0.6681, 0.07456, 0.6457, 0.08577, 0.8026, 0.08577, 0.8251, 0.07456, 0.8251, 0.07456, 0.8026, 0.08577, 0.6233, 0.08577, 0.6457, 0.07456, 0.6457, 0.07456, 0.6233, 0.08577, 0.7802, 0.08577, 0.8026, 0.07456, 0.8026, 0.07456, 0.7802, 0.08577, 0.6009, 0.08577, 0.6233, 0.07456, 0.6233, 0.07456, 0.6009, 0.08577, 0.7578, 0.08577, 0.7802, 0.07456, 0.7802, 0.07456, 0.7578, 0.08577, 0.9147, 0.08016, 0.9372, 0.07456, 0.9147, 0.08016, 0.5785, 0.08577, 0.6009, 0.07456, 0.6009, 0.08577, 0.7354, 0.08577, 0.7578, 0.07456, 0.7578, 0.07456, 0.7354, 0.08577, 0.8923, 0.08577, 0.9147, 0.07456, 0.9147, 0.07456, 0.8923, 0.08577, 0.713, 0.08577, 0.7354, 0.07456, 0.7354, 0.07456, 0.713, 0.08577, 0.8699, 0.08577, 0.8923, 0.07456, 0.8923, 0.07456, 0.8699, 0.08577, 0.6906, 0.08577, 0.713, 0.07456, 0.713, 0.07456, 0.6906, 0.4333, 0.7578, 0.4333, 0.7802, 0.422, 0.7802, 0.422, 0.7578, 0.4333, 0.9147, 0.4276, 0.9372, 0.422, 0.9147, 0.4276, 0.5785, 0.4333, 0.6009, 0.422, 0.6009, 0.4333, 0.7354, 0.4333, 0.7578, 0.422, 0.7578, 0.422, 0.7354, 0.4333, 0.8923, 0.4333, 0.9147, 0.422, 0.9147, 0.422, 0.8923, 0.4333, 0.713, 0.4333, 0.7354, 0.422, 0.7354, 0.422, 0.713, 0.4333, 0.8699, 0.4333, 0.8923, 0.422, 0.8923, 0.422, 0.8699, 0.4333, 0.6906, 0.4333, 0.713, 0.422, 0.713, 0.422, 0.6906, 0.4333, 0.8475, 0.4333, 0.8699, 0.422, 0.8699, 0.422, 0.8475, 0.4333, 0.6681, 0.4333, 0.6906, 0.422, 0.6906, 0.422, 0.6681, 0.4333, 0.8251, 0.4333, 0.8475, 0.422, 0.8475, 0.422, 0.8251, 0.4333, 0.6457, 0.4333, 0.6681, 0.422, 0.6681, 0.422, 0.6457, 0.4333, 0.8026, 0.4333, 0.8251, 0.422, 0.8251, 0.422, 0.8026, 0.4333, 0.6233, 0.4333, 0.6457, 0.422, 0.6457, 0.422, 0.6233, 0.4333, 0.7802, 0.4333, 0.8026, 0.422, 0.8026, 0.422, 0.7802, 0.4333, 0.6009, 0.4333, 0.6233, 0.422, 0.6233, 0.422, 0.6009, 0.422, 0.6681, 0.422, 0.6906, 0.4108, 0.6906, 0.4108, 0.6681, 0.422, 0.8251, 0.422, 0.8475, 0.4108, 0.8475, 0.4108, 0.8251, 0.422, 0.6457, 0.422, 0.6681, 0.4108, 0.6681, 0.4108, 0.6457, 0.422, 0.8026, 0.422, 0.8251, 0.4108, 0.8251, 0.4108, 0.8026, 0.422, 0.6233, 0.422, 0.6457, 0.4108, 0.6457, 0.4108, 0.6233, 0.422, 0.7802, 0.422, 0.8026, 0.4108, 0.8026, 0.4108, 0.7802, 0.422, 0.6009, 0.422, 0.6233, 0.4108, 0.6233, 0.4108, 0.6009, 0.422, 0.7578, 0.422, 0.7802, 0.4108, 0.7802, 0.4108, 0.7578, 0.422, 0.9147, 0.4164, 0.9372, 0.4108, 0.9147, 0.4164, 0.5785, 0.422, 0.6009, 0.4108, 0.6009, 0.422, 0.7354, 0.422, 0.7578, 0.4108, 0.7578, 0.4108, 0.7354, 0.422, 0.8923, 0.422, 0.9147, 0.4108, 0.9147, 0.4108, 0.8923, 0.422, 0.713, 0.422, 0.7354, 0.4108, 0.7354, 0.4108, 0.713, 0.422, 0.8699, 0.422, 0.8923, 0.4108, 0.8923, 0.4108, 0.8699, 0.422, 0.6906, 0.422, 0.713, 0.4108, 0.713, 0.4108, 0.6906, 0.422, 0.8475, 0.422, 0.8699, 0.4108, 0.8699, 0.4108, 0.8475, 0.4108, 0.9147, 0.4052, 0.9372, 0.3996, 0.9147, 0.4052, 0.5785, 0.4108, 0.6009, 0.3996, 0.6009, 0.4108, 0.7354, 0.4108, 0.7578, 0.3996, 0.7578, 0.3996, 0.7354, 0.4108, 0.8923, 0.4108, 0.9147, 0.3996, 0.9147, 0.3996, 0.8923, 0.4108, 0.713, 0.4108, 0.7354, 0.3996, 0.7354, 0.3996, 0.713, 0.3933, 0.3465, 0.3933, 0.3689, 0.382, 0.3689, 0.382, 0.3465, 0.4108, 0.6906, 0.4108, 0.713, 0.3996, 0.713, 0.3996, 0.6906, 0.4108, 0.8475, 0.4108, 0.8699, 0.3996, 0.8699, 0.3996, 0.8475, 0.3933, 0.1447, 0.3933, 0.1671, 0.382, 0.1671, 0.382, 0.1447, 0.4108, 0.8251, 0.4108, 0.8475, 0.3996, 0.8475, 0.3996, 0.8251, 0.4108, 0.6457, 0.4108, 0.6681, 0.3996, 0.6681, 0.3996, 0.6457, 0.4108, 0.8026, 0.4108, 0.8251, 0.3996, 0.8251, 0.3996, 0.8026, 0.4108, 0.6233, 0.4108, 0.6457, 0.3996, 0.6457, 0.3996, 0.6233, 0.4108, 0.7802, 0.4108, 0.8026, 0.3996, 0.8026, 0.3996, 0.7802, 0.4108, 0.6009, 0.4108, 0.6233, 0.3996, 0.6233, 0.3996, 0.6009, 0.4108, 0.7578, 0.4108, 0.7802, 0.3996, 0.7802, 0.3996, 0.7578, 0.3996, 0.8251, 0.3996, 0.8475, 0.3884, 0.8475, 0.3884, 0.8251, 0.3996, 0.6457, 0.3996, 0.6681, 0.3884, 0.6681, 0.3884, 0.6457, 0.3996, 0.8026, 0.3996, 0.8251, 0.3884, 0.8251, 0.3884, 0.8026, 0.3996, 0.6233, 0.3996, 0.6457, 0.3884, 0.6457, 0.3884, 0.6233, 0.3996, 0.7802, 0.3996, 0.8026, 0.3884, 0.8026, 0.3884, 0.7802, 0.3996, 0.6009, 0.3996, 0.6233, 0.3884, 0.6233, 0.3884, 0.6009, 0.3996, 0.7578, 0.3996, 0.7802, 0.3884, 0.7802, 0.3884, 0.7578, 0.3996, 0.9147, 0.394, 0.9372, 0.3884, 0.9147, 0.394, 0.5785, 0.3996, 0.6009, 0.3884, 0.6009, 0.3996, 0.7354, 0.3996, 0.7578, 0.3884, 0.7578, 0.3884, 0.7354, 0.3996, 0.8923, 0.3996, 0.9147, 0.3884, 0.9147, 0.3884, 0.8923, 0.3996, 0.713, 0.3996, 0.7354, 0.3884, 0.7354, 0.3884, 0.713, 0.3996, 0.8699, 0.3996, 0.8923, 0.3884, 0.8923, 0.3884, 0.8699, 0.3996, 0.6906, 0.3996, 0.713, 0.3884, 0.713, 0.3884, 0.6906, 0.3996, 0.8475, 0.3996, 0.8699, 0.3884, 0.8699, 0.3884, 0.8475, 0.3996, 0.6681, 0.3996, 0.6906, 0.3884, 0.6906, 0.3884, 0.6681, 0.3884, 0.7354, 0.3884, 0.7578, 0.3772, 0.7578, 0.3772, 0.7354, 0.3884, 0.8923, 0.3884, 0.9147, 0.3772, 0.9147, 0.3772, 0.8923, 0.3884, 0.713, 0.3884, 0.7354, 0.3772, 0.7354, 0.3772, 0.713, 0.3884, 0.8699, 0.3884, 0.8923, 0.3772, 0.8923, 0.3772, 0.8699, 0.3884, 0.6906, 0.3884, 0.713, 0.3772, 0.713, 0.3772, 0.6906, 0.3884, 0.8475, 0.3884, 0.8699, 0.3772, 0.8699, 0.3772, 0.8475, 0.3884, 0.6681, 0.3884, 0.6906, 0.3772, 0.6906, 0.3772, 0.6681, 0.3884, 0.8251, 0.3884, 0.8475, 0.3772, 0.8475, 0.3772, 0.8251, 0.3884, 0.6457, 0.3884, 0.6681, 0.3772, 0.6681, 0.3772, 0.6457, 0.3884, 0.8026, 0.3884, 0.8251, 0.3772, 0.8251, 0.3772, 0.8026, 0.3884, 0.6233, 0.3884, 0.6457, 0.3772, 0.6457, 0.3772, 0.6233, 0.3884, 0.7802, 0.3884, 0.8026, 0.3772, 0.8026, 0.3772, 0.7802, 0.3884, 0.6009, 0.3884, 0.6233, 0.3772, 0.6233, 0.3772, 0.6009, 0.3884, 0.7578, 0.3884, 0.7802, 0.3772, 0.7802, 0.3772, 0.7578, 0.3884, 0.9147, 0.3828, 0.9372, 0.3772, 0.9147, 0.3828, 0.5785, 0.3884, 0.6009, 0.3772, 0.6009, 0.3772, 0.6457, 0.3772, 0.6681, 0.366, 0.6681, 0.366, 0.6457, 0.3772, 0.8026, 0.3772, 0.8251, 0.366, 0.8251, 0.366, 0.8026, 0.3772, 0.6233, 0.3772, 0.6457, 0.366, 0.6457, 0.366, 0.6233, 0.3596, 0.2568, 0.3596, 0.2792, 0.3484, 0.2792, 0.3484, 0.2568, 0.3772, 0.6009, 0.3772, 0.6233, 0.366, 0.6233, 0.366, 0.6009, 0.3772, 0.7578, 0.3772, 0.7802, 0.366, 0.7802, 0.366, 0.7578, 0.3772, 0.9147, 0.3716, 0.9372, 0.366, 0.9147, 0.3716, 0.5785, 0.3772, 0.6009, 0.366, 0.6009, 0.3772, 0.7354, 0.3772, 0.7578, 0.366, 0.7578, 0.366, 0.7354, 0.3772, 0.8923, 0.3772, 0.9147, 0.366, 0.9147, 0.366, 0.8923, 0.3772, 0.713, 0.3772, 0.7354, 0.366, 0.7354, 0.366, 0.713, 0.3772, 0.8699, 0.3772, 0.8923, 0.366, 0.8923, 0.366, 0.8699, 0.3772, 0.6906, 0.3772, 0.713, 0.366, 0.713, 0.366, 0.6906, 0.3772, 0.8475, 0.3772, 0.8699, 0.366, 0.8699, 0.366, 0.8475, 0.3772, 0.6681, 0.3772, 0.6906, 0.366, 0.6906, 0.366, 0.6681, 0.3772, 0.8251, 0.3772, 0.8475, 0.366, 0.8475, 0.366, 0.8251, 0.366, 0.713, 0.366, 0.7354, 0.3548, 0.7354, 0.3548, 0.713, 0.366, 0.8699, 0.366, 0.8923, 0.3548, 0.8923, 0.3548, 0.8699, 0.366, 0.6906, 0.366, 0.713, 0.3548, 0.713, 0.3548, 0.6906, 0.366, 0.8475, 0.366, 0.8699, 0.3548, 0.8699, 0.3548, 0.8475, 0.366, 0.6681, 0.366, 0.6906, 0.3548, 0.6906, 0.3548, 0.6681, 0.366, 0.8251, 0.366, 0.8475, 0.3548, 0.8475, 0.3548, 0.8251, 0.366, 0.6457, 0.366, 0.6681, 0.3548, 0.6681, 0.3548, 0.6457, 0.366, 0.8026, 0.366, 0.8251, 0.3548, 0.8251, 0.3548, 0.8026, 0.366, 0.6233, 0.366, 0.6457, 0.3548, 0.6457, 0.3548, 0.6233, 0.366, 0.7802, 0.366, 0.8026, 0.3548, 0.8026, 0.3548, 0.7802, 0.366, 0.6009, 0.366, 0.6233, 0.3548, 0.6233, 0.3548, 0.6009, 0.366, 0.7578, 0.366, 0.7802, 0.3548, 0.7802, 0.3548, 0.7578, 0.366, 0.9147, 0.3604, 0.9372, 0.3548, 0.9147, 0.3604, 0.5785, 0.366, 0.6009, 0.3548, 0.6009, 0.366, 0.7354, 0.366, 0.7578, 0.3548, 0.7578, 0.3548, 0.7354, 0.366, 0.8923, 0.366, 0.9147, 0.3548, 0.9147, 0.3548, 0.8923, 0.3548, 0.6233, 0.3548, 0.6457, 0.3436, 0.6457, 0.3436, 0.6233, 0.3548, 0.7802, 0.3548, 0.8026, 0.3436, 0.8026, 0.3436, 0.7802, 0.3548, 0.6009, 0.3548, 0.6233, 0.3436, 0.6233, 0.3436, 0.6009, 0.3548, 0.7578, 0.3548, 0.7802, 0.3436, 0.7802, 0.3436, 0.7578, 0.3548, 0.9147, 0.3492, 0.9372, 0.3436, 0.9147, 0.3492, 0.5785, 0.3548, 0.6009, 0.3436, 0.6009, 0.3548, 0.7354, 0.3548, 0.7578, 0.3436, 0.7578, 0.3436, 0.7354, 0.3548, 0.8923, 0.3548, 0.9147, 0.3436, 0.9147, 0.3436, 0.8923, 0.3548, 0.713, 0.3548, 0.7354, 0.3436, 0.7354, 0.3436, 0.713, 0.3548, 0.8699, 0.3548, 0.8923, 0.3436, 0.8923, 0.3436, 0.8699, 0.3548, 0.6906, 0.3548, 0.713, 0.3436, 0.713, 0.3436, 0.6906, 0.3548, 0.8475, 0.3548, 0.8699, 0.3436, 0.8699, 0.3436, 0.8475, 0.3548, 0.6681, 0.3548, 0.6906, 0.3436, 0.6906, 0.3436, 0.6681, 0.3548, 0.8251, 0.3548, 0.8475, 0.3436, 0.8475, 0.3436, 0.8251, 0.3548, 0.6457, 0.3548, 0.6681, 0.3436, 0.6681, 0.3436, 0.6457, 0.3548, 0.8026, 0.3548, 0.8251, 0.3436, 0.8251, 0.3436, 0.8026])
me_001.materials.append(mat_x)
me_001.update()

# ---- objects
ob_001 = bpy.data.objects.new('球.001', me_001)

# ---- transforms, parenting, visibility, modifiers, constraints
ob_001.location = (0.0, 0.0, 0.0)

# ---- collection membership
col_collection.objects.link(ob_001)

# ---- scene / render settings (as saved in the file)
scene.frame_start = 1; scene.frame_end = 250; scene.frame_set(1)
scene.render.engine = 'BLENDER_EEVEE_NEXT'
scene.cycles.sampling_pattern = 'TABULATED_SOBOL'
scene.eevee.ray_tracing_options.trace_max_roughness = 0.0
bpy.context.view_layer.update()

# ---- added for rendering (the .blend has no active camera and no usable light): camera, sun
cam_auto = bpy.data.cameras.new('AutoCamera')
cam_auto.lens = 50.0
cam_auto.sensor_width = 36.0
cam_auto.clip_end = 1000.0
ob_auto_camera = bpy.data.objects.new('AutoCamera', cam_auto)
scene.collection.objects.link(ob_auto_camera)
ob_auto_camera.location = (3.44555, -4.02982, 2.74064)
ob_auto_camera.rotation_euler = (1.09748, -7.21219e-08, 0.694738)
scene.camera = ob_auto_camera
light_auto_sun = bpy.data.lights.new('AutoSun', 'SUN')
light_auto_sun.energy = 3.0
light_auto_sun.angle = 0.0523599
ob_auto_sun = bpy.data.objects.new('AutoSun', light_auto_sun)
scene.collection.objects.link(ob_auto_sun)
ob_auto_sun.rotation_euler = (0.872665, 0.174533, 0.523599)
bpy.context.view_layer.update()
